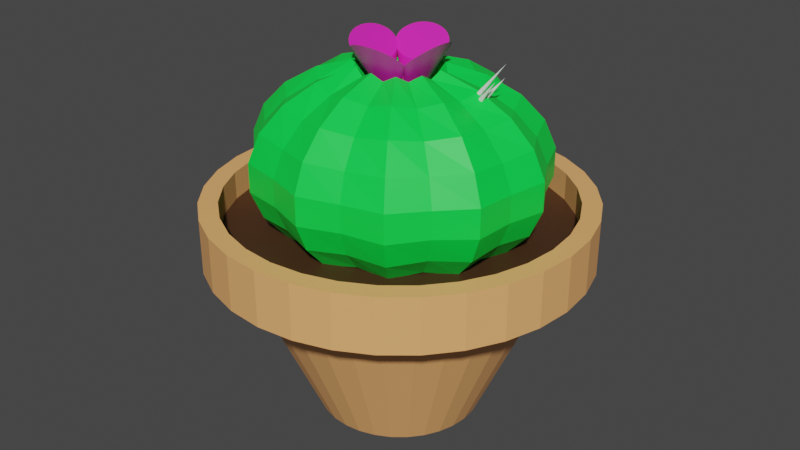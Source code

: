 # Source: cactus.blend  (saved by Blender 4.2.66; exported with 4.5.12 LTS)
import bpy
from mathutils import Matrix  # noqa: F401  (used for matrix-valued properties, if any)

bpy.ops.wm.read_factory_settings(use_empty=True)
scene = bpy.context.scene
scene.name = 'Scene'

# ---- collections
col_collection = bpy.data.collections.new('Collection'); scene.collection.children.link(col_collection)
col_pique = bpy.data.collections.new('pique'); scene.collection.children.link(col_pique)

# ---- materials (node trees are filled in below, after node groups)
mat_pot = bpy.data.materials.new('pot')
mat_pot.use_transparent_shadow = False
mat_mat_riau = bpy.data.materials.new('Matériau')
mat_mat_riau.use_transparent_shadow = False
mat_material = bpy.data.materials.new('Material')
mat_material_001 = bpy.data.materials.new('Material.001')
mat_material_002 = bpy.data.materials.new('Material.002')

# ---- material node trees
mat_pot.use_nodes = True; mat_pot.node_tree.nodes.clear()
_N = mat_pot.node_tree.nodes; _L = mat_pot.node_tree.links
n0 = _N.new('ShaderNodeBsdfPrincipled'); n0.name = 'Principled BSDF'; n0.location = (10, 300)
n0.distribution = 'GGX'
n0.subsurface_method = 'RANDOM_WALK_SKIN'
n0.inputs[0].default_value = (0.9404, 0.4447, 0.1618, 1.0)
n0.inputs[3].default_value = 1.45
n0.inputs[27].default_value = (0.0, 0.0, 0.0, 1.0)
n0.inputs[28].default_value = 1.0
n1 = _N.new('ShaderNodeOutputMaterial'); n1.name = 'Material Output'; n1.location = (300, 300)
_L.new(n0.outputs[0], n1.inputs[0])
n1.is_active_output = True
mat_mat_riau.use_nodes = True; mat_mat_riau.node_tree.nodes.clear()
_N = mat_mat_riau.node_tree.nodes; _L = mat_mat_riau.node_tree.links
n0 = _N.new('ShaderNodeBsdfPrincipled'); n0.name = 'Principled BSDF'; n0.location = (10, 300)
n0.distribution = 'GGX'
n0.subsurface_method = 'RANDOM_WALK_SKIN'
n0.inputs[0].default_value = (0.06072, 0.02513, 0.0101, 1.0)
n0.inputs[3].default_value = 1.45
n0.inputs[27].default_value = (0.0, 0.0, 0.0, 1.0)
n0.inputs[28].default_value = 1.0
n1 = _N.new('ShaderNodeOutputMaterial'); n1.name = 'Material Output'; n1.location = (300, 300)
_L.new(n0.outputs[0], n1.inputs[0])
n1.is_active_output = True
mat_material.use_nodes = True; mat_material.node_tree.nodes.clear()
_N = mat_material.node_tree.nodes; _L = mat_material.node_tree.links
n0 = _N.new('ShaderNodeBsdfPrincipled'); n0.name = 'Principled BSDF'; n0.location = (10, 300)
n0.inputs[0].default_value = (0.0, 0.8004, 0.06386, 1.0)
n1 = _N.new('ShaderNodeOutputMaterial'); n1.name = 'Material Output'; n1.location = (300, 300)
_L.new(n0.outputs[0], n1.inputs[0])
n1.is_active_output = True
mat_material_001.use_nodes = True; mat_material_001.node_tree.nodes.clear()
_N = mat_material_001.node_tree.nodes; _L = mat_material_001.node_tree.links
n0 = _N.new('ShaderNodeBsdfPrincipled'); n0.name = 'Principled BSDF'; n0.location = (10, 300)
n0.inputs[0].default_value = (0.7991, 0.01938, 0.491, 1.0)
n1 = _N.new('ShaderNodeOutputMaterial'); n1.name = 'Material Output'; n1.location = (300, 300)
_L.new(n0.outputs[0], n1.inputs[0])
n1.is_active_output = True
mat_material_002.use_nodes = True; mat_material_002.node_tree.nodes.clear()
_N = mat_material_002.node_tree.nodes; _L = mat_material_002.node_tree.links
n0 = _N.new('ShaderNodeBsdfPrincipled'); n0.name = 'Principled BSDF'; n0.location = (10, 300)
n0.inputs[0].default_value = (0.7991, 0.01938, 0.491, 1.0)
n1 = _N.new('ShaderNodeOutputMaterial'); n1.name = 'Material Output'; n1.location = (300, 300)
_L.new(n0.outputs[0], n1.inputs[0])
n1.is_active_output = True

# ---- world
world_world = bpy.data.worlds.new('World'); scene.world = world_world
world_world.use_nodes = True; world_world.node_tree.nodes.clear()
_N = world_world.node_tree.nodes; _L = world_world.node_tree.links
n0 = _N.new('ShaderNodeOutputWorld'); n0.name = 'World Output'; n0.location = (300, 300)
n1 = _N.new('ShaderNodeBackground'); n1.name = 'Background'; n1.location = (10, 300)
n1.inputs[0].default_value = (0.05088, 0.05088, 0.05088, 1.0)
_L.new(n1.outputs[0], n0.inputs[0])
n0.is_active_output = True
world_world.color = (0.05088, 0.05088, 0.05088)
world_world.use_sun_shadow = False
world_world.sun_shadow_jitter_overblur = 0.0

# ---- meshes
me_cylindre = bpy.data.meshes.new('Cylindre')
me_cylindre.from_pydata([(0.0, 1.0, -1.0), (-1.245e-08, 1.891, 1.0), (0.1951, 0.9808, -1.0), (0.3689, 1.855, 1.0), (0.3827, 0.9239, -1.0), (0.7236, 1.747, 1.0), (0.5556, 0.8315, -1.0), (1.051, 1.572, 1.0), (0.7071, 0.7071, -1.0), (1.337, 1.337, 1.0), (0.8315, 0.5556, -1.0), (1.572, 1.051, 1.0), (0.9239, 0.3827, -1.0), (1.747, 0.7236, 1.0), (0.9808, 0.1951, -1.0), (1.855, 0.3689, 1.0), (1.0, -4.371e-08, -1.0), (1.891, -6.606e-08, 1.0), (0.9808, -0.1951, -1.0), (1.855, -0.3689, 1.0), (0.9239, -0.3827, -1.0), (1.747, -0.7236, 1.0), (0.8315, -0.5556, -1.0), (1.572, -1.051, 1.0), (0.7071, -0.7071, -1.0), (1.337, -1.337, 1.0), (0.5556, -0.8315, -1.0), (1.051, -1.572, 1.0), (0.3827, -0.9239, -1.0), (0.7236, -1.747, 1.0), (0.1951, -0.9808, -1.0), (0.3689, -1.855, 1.0), (-8.742e-08, -1.0, -1.0), (0.4016, -2.019, 1.324), (-1.778e-07, -1.891, 1.0), (-1.276e-08, -2.059, 1.324), (-0.1951, -0.9808, -1.0), (0.7878, -1.902, 1.324), (-0.3689, -1.855, 1.0), (1.144, -1.712, 1.324), (-0.3827, -0.9239, -1.0), (1.456, -1.456, 1.324), (-0.7236, -1.747, 1.0), (1.712, -1.144, 1.324), (-0.5556, -0.8315, -1.0), (1.902, -0.7878, 1.324), (-1.051, -1.572, 1.0), (2.019, -0.4016, 1.324), (-0.7071, -0.7071, -1.0), (2.059, 7.297e-08, 1.324), (-1.337, -1.337, 1.0), (2.019, 0.4016, 1.324), (-0.8315, -0.5556, -1.0), (1.902, 0.7878, 1.324), (-1.572, -1.051, 1.0), (1.712, 1.144, 1.324), (-0.9239, -0.3827, -1.0), (1.456, 1.456, 1.324), (1.144, 1.712, 1.324), (-1.747, -0.7236, 1.0), (-0.9808, -0.1951, -1.0), (0.7878, 1.902, 1.324), (-1.855, -0.3689, 1.0), (0.4016, 2.019, 1.324), (-1.0, 1.192e-08, -1.0), (-1.927e-07, 2.059, 1.324), (-1.891, 3.914e-08, 1.0), (-0.4016, 2.019, 1.324), (-0.9808, 0.1951, -1.0), (-0.7878, 1.902, 1.324), (-1.144, 1.712, 1.324), (-1.855, 0.3689, 1.0), (-1.456, 1.456, 1.324), (-0.9239, 0.3827, -1.0), (-1.712, 1.144, 1.324), (-1.747, 0.7236, 1.0), (-1.902, 0.7878, 1.324), (-0.8315, 0.5556, -1.0), (-2.019, 0.4016, 1.324), (-1.572, 1.051, 1.0), (-2.059, -4.156e-08, 1.324), (-0.7071, 0.7071, -1.0), (-2.019, -0.4016, 1.324), (-1.337, 1.337, 1.0), (-0.5556, 0.8315, -1.0), (-1.902, -0.7878, 1.324), (-1.712, -1.144, 1.324), (-1.051, 1.572, 1.0), (-0.3827, 0.9239, -1.0), (-1.456, -1.456, 1.324), (-0.7236, 1.747, 1.0), (-1.144, -1.712, 1.324), (-0.7878, -1.902, 1.324), (-0.1951, 0.9808, -1.0), (-0.3689, 1.855, 1.0), (-0.4016, -2.019, 1.324), (-1.847e-08, 2.287, 1.0), (0.4462, 2.243, 1.0), (0.8753, 2.113, 1.0), (1.271, 1.902, 1.0), (1.617, 1.617, 1.0), (1.902, 1.271, 1.0), (2.113, 0.8753, 1.0), (2.243, 0.4462, 1.0), (2.287, -8.108e-08, 1.0), (2.243, -0.4462, 1.0), (2.113, -0.8753, 1.0), (1.902, -1.271, 1.0), (1.617, -1.617, 1.0), (1.271, -1.902, 1.0), (0.8754, -2.113, 1.0), (0.4462, -2.243, 1.0), (-2.184e-07, -2.287, 1.0), (-0.4462, -2.243, 1.0), (-0.8753, -2.113, 1.0), (-1.271, -1.902, 1.0), (-1.617, -1.617, 1.0), (-1.902, -1.271, 1.0), (-2.113, -0.8754, 1.0), (-2.243, -0.4462, 1.0), (-2.287, 4.618e-08, 1.0), (-2.243, 0.4462, 1.0), (-2.113, 0.8754, 1.0), (-1.902, 1.271, 1.0), (-1.617, 1.617, 1.0), (-1.271, 1.902, 1.0), (-0.8753, 2.113, 1.0), (-0.4462, 2.243, 1.0), (0.4462, 2.243, 1.665), (-1.418e-08, 2.287, 1.665), (0.8753, 2.113, 1.665), (1.271, 1.902, 1.665), (1.617, 1.617, 1.665), (1.902, 1.271, 1.665), (2.113, 0.8753, 1.665), (2.243, 0.4462, 1.665), (2.287, -8.108e-08, 1.665), (2.243, -0.4462, 1.665), (2.113, -0.8753, 1.665), (1.902, -1.271, 1.665), (1.617, -1.617, 1.665), (1.271, -1.902, 1.665), (0.8754, -2.113, 1.665), (0.4462, -2.243, 1.665), (-2.142e-07, -2.287, 1.665), (-0.4462, -2.243, 1.665), (-0.8753, -2.113, 1.665), (-1.271, -1.902, 1.665), (-1.617, -1.617, 1.665), (-1.902, -1.271, 1.665), (-2.113, -0.8754, 1.665), (-2.243, -0.4462, 1.665), (-2.287, 4.618e-08, 1.665), (-2.243, 0.4462, 1.665), (-2.113, 0.8754, 1.665), (-1.902, 1.271, 1.665), (-1.617, 1.617, 1.665), (-1.271, 1.902, 1.665), (-0.8753, 2.113, 1.665), (-0.4462, 2.243, 1.665), (-1.712, 1.144, 1.665), (-1.144, 1.712, 1.665), (-1.456, 1.456, 1.665), (-0.4016, 2.019, 1.665), (0.4016, 2.019, 1.665), (-1.947e-07, 2.059, 1.665), (-0.7878, 1.902, 1.665), (-2.059, -4.156e-08, 1.665), (-2.019, -0.4016, 1.665), (-2.019, 0.4016, 1.665), (-1.712, -1.144, 1.665), (-1.144, -1.712, 1.665), (-1.456, -1.456, 1.665), (-1.902, -0.7878, 1.665), (-0.4016, -2.019, 1.665), (0.4016, -2.019, 1.665), (-1.474e-08, -2.059, 1.665), (1.144, -1.712, 1.665), (1.712, -1.144, 1.665), (1.456, -1.456, 1.665), (0.7878, -1.902, 1.665), (1.144, 1.712, 1.665), (1.712, 1.144, 1.665), (1.456, 1.456, 1.665), (2.059, 7.297e-08, 1.665), (2.019, -0.4016, 1.665), (2.019, 0.4016, 1.665), (1.902, 0.7878, 1.665), (-1.902, 0.7878, 1.665), (-0.7878, -1.902, 1.665), (0.7878, 1.902, 1.665), (1.902, -0.7878, 1.665), (0.0, 0.0, -1.0), (0.7236, -0.5257, -0.4472), (-0.2764, -0.8506, -0.4472), (-0.8944, 0.0, -0.4472), (-0.2764, 0.8506, -0.4472), (0.7236, 0.5257, -0.4472), (0.2764, -0.8506, 0.4472), (-0.7236, -0.5257, 0.4472), (-0.7236, 0.5257, 0.4472), (0.2764, 0.8506, 0.4472), (0.8944, 0.0, 0.4472), (0.0, 0.0, 1.0), (-0.1625, -0.5, -0.8507), (0.4253, -0.309, -0.8507), (0.2629, -0.809, -0.5257), (0.8506, 0.0, -0.5257), (0.4253, 0.309, -0.8507), (-0.5257, 0.0, -0.8507), (-0.6882, -0.5, -0.5257), (-0.1625, 0.5, -0.8507), (-0.6882, 0.5, -0.5257), (0.2629, 0.809, -0.5257), (0.9511, -0.309, 0.0), (0.9511, 0.309, 0.0), (0.0, -1.0, 0.0), (0.5878, -0.809, 0.0), (-0.9511, -0.309, 0.0), (-0.5878, -0.809, 0.0), (-0.5878, 0.809, 0.0), (-0.9511, 0.309, 0.0), (0.5878, 0.809, 0.0), (0.0, 1.0, 0.0), (0.6882, -0.5, 0.5257), (-0.2629, -0.809, 0.5257), (-0.8506, 0.0, 0.5257), (-0.2629, 0.809, 0.5257), (0.6882, 0.5, 0.5257), (0.1625, -0.5, 0.8507), (0.5257, 0.0, 0.8507), (-0.4253, -0.309, 0.8507), (-0.4253, 0.309, 0.8507), (0.1625, 0.5, 0.8507), (0.0, 0.0, -1.0), (0.7236, -0.5257, -0.4472), (-0.2764, -0.8506, -0.4472), (-0.8944, 0.0, -0.4472), (-0.2764, 0.8506, -0.4472), (0.7236, 0.5257, -0.4472), (0.2764, -0.8506, 0.4472), (-0.7236, -0.5257, 0.4472), (-0.7236, 0.5257, 0.4472), (0.2764, 0.8506, 0.4472), (0.8944, 0.0, 0.4472), (0.0, 0.0, 1.0), (-0.1625, -0.5, -0.8507), (0.4253, -0.309, -0.8507), (0.2629, -0.809, -0.5257), (0.8506, 0.0, -0.5257), (0.4253, 0.309, -0.8507), (-0.5257, 0.0, -0.8507), (-0.6882, -0.5, -0.5257), (-0.1625, 0.5, -0.8507), (-0.6882, 0.5, -0.5257), (0.2629, 0.809, -0.5257), (0.9511, -0.309, 0.0), (0.9511, 0.309, 0.0), (0.0, -1.0, 0.0), (0.5878, -0.809, 0.0), (-0.9511, -0.309, 0.0), (-0.5878, -0.809, 0.0), (-0.5878, 0.809, 0.0), (-0.9511, 0.309, 0.0), (0.5878, 0.809, 0.0), (0.0, 1.0, 0.0), (0.6882, -0.5, 0.5257), (-0.2629, -0.809, 0.5257), (-0.8506, 0.0, 0.5257), (-0.2629, 0.809, 0.5257), (0.6882, 0.5, 0.5257), (0.1625, -0.5, 0.8507), (0.5257, 0.0, 0.8507), (-0.4253, -0.309, 0.8507), (-0.4253, 0.309, 0.8507), (0.1625, 0.5, 0.8507)], [], [(0, 1, 3, 2), (2, 3, 5, 4), (4, 5, 7, 6), (6, 7, 9, 8), (8, 9, 11, 10), (10, 11, 13, 12), (12, 13, 15, 14), (14, 15, 17, 16), (16, 17, 19, 18), (18, 19, 21, 20), (20, 21, 23, 22), (22, 23, 25, 24), (24, 25, 27, 26), (26, 27, 29, 28), (28, 29, 31, 30), (30, 31, 34, 32), (32, 34, 38, 36), (36, 38, 42, 40), (40, 42, 46, 44), (44, 46, 50, 48), (48, 50, 54, 52), (52, 54, 59, 56), (56, 59, 62, 60), (60, 62, 66, 64), (64, 66, 71, 68), (68, 71, 75, 73), (73, 75, 79, 77), (77, 79, 83, 81), (81, 83, 87, 84), (84, 87, 90, 88), (88, 90, 94, 93), (93, 94, 1, 0), (93, 0, 2, 4, 6, 8, 10, 12, 14, 16, 18, 20, 22, 24, 26, 28, 30, 32, 36, 40, 44, 48, 52, 56, 60, 64, 68, 73, 77, 81, 84, 88), (109, 108, 140, 141), (154, 153, 152, 151, 150, 149, 148, 147, 146, 145, 144, 143, 142, 141, 140, 139, 138, 191, 178, 179, 177, 180, 175, 176, 174, 189, 171, 172, 170, 173, 168, 167, 169, 188), (191, 138, 137, 136, 135, 134, 133, 132, 131, 130, 128, 129, 159, 158, 157, 156, 155, 154, 188, 160, 162, 161, 166, 163, 165, 164, 190, 181, 183, 182, 187, 186, 184, 185), (118, 117, 149, 150), (127, 126, 158, 159), (105, 104, 136, 137), (114, 113, 145, 146), (123, 122, 154, 155), (101, 100, 132, 133), (110, 109, 141, 142), (119, 118, 150, 151), (97, 96, 129, 128), (96, 127, 159, 129), (106, 105, 137, 138), (115, 114, 146, 147), (124, 123, 155, 156), (102, 101, 133, 134), (111, 110, 142, 143), (120, 119, 151, 152), (98, 97, 128, 130), (107, 106, 138, 139), (116, 115, 147, 148), (125, 124, 156, 157), (103, 102, 134, 135), (112, 111, 143, 144), (121, 120, 152, 153), (99, 98, 130, 131), (108, 107, 139, 140), (117, 116, 148, 149), (126, 125, 157, 158), (104, 103, 135, 136), (113, 112, 144, 145), (122, 121, 153, 154), (100, 99, 131, 132), (83, 79, 75, 71, 66, 62, 59, 54, 50, 46, 42, 38, 34, 31, 29, 27, 25, 23, 21, 19, 17, 15, 13, 11, 9, 7, 5, 3, 1, 94, 90, 87), (126, 127, 96, 97, 98, 99, 100, 101, 102, 103, 104, 105, 106, 107, 108, 109, 110, 111, 112, 113, 114, 115, 116, 117, 118, 119, 120, 121, 122, 123, 124, 125), (181, 58, 57, 183), (35, 33, 37, 39, 41, 43, 45, 47, 49, 51, 53, 55, 57, 58, 61, 63, 65, 67, 69, 70, 72, 74, 76, 78, 80, 82, 85, 86, 89, 91, 92, 95), (188, 76, 74, 160), (95, 92, 189, 174), (51, 49, 184, 186), (166, 69, 67, 163), (170, 86, 85, 173), (43, 41, 179, 178), (190, 61, 58, 181), (169, 78, 76, 188), (33, 35, 176, 175), (35, 95, 174, 176), (53, 51, 186, 187), (161, 70, 69, 166), (172, 89, 86, 170), (45, 43, 178, 191), (164, 63, 61, 190), (167, 80, 78, 169), (37, 33, 175, 180), (55, 53, 187, 182), (162, 72, 70, 161), (91, 89, 172, 171), (47, 45, 191, 185), (65, 63, 164, 165), (168, 82, 80, 167), (39, 37, 180, 177), (57, 55, 182, 183), (160, 74, 72, 162), (92, 91, 171, 189), (49, 47, 185, 184), (163, 67, 65, 165), (173, 85, 82, 168), (41, 39, 177, 179), (192, 205, 204), (193, 205, 207), (192, 204, 209), (192, 209, 211), (192, 211, 208), (193, 207, 214), (194, 206, 216), (195, 210, 218), (196, 212, 220), (197, 213, 222), (193, 214, 217), (194, 216, 219), (195, 218, 221), (196, 220, 223), (197, 222, 215), (198, 224, 229), (199, 225, 231), (200, 226, 232), (201, 227, 233), (202, 228, 230), (230, 233, 203), (230, 228, 233), (228, 201, 233), (233, 232, 203), (233, 227, 232), (227, 200, 232), (232, 231, 203), (232, 226, 231), (226, 199, 231), (231, 229, 203), (231, 225, 229), (225, 198, 229), (229, 230, 203), (229, 224, 230), (224, 202, 230), (215, 228, 202), (215, 222, 228), (222, 201, 228), (223, 227, 201), (223, 220, 227), (220, 200, 227), (221, 226, 200), (221, 218, 226), (218, 199, 226), (219, 225, 199), (219, 216, 225), (216, 198, 225), (217, 224, 198), (217, 214, 224), (214, 202, 224), (222, 223, 201), (222, 213, 223), (213, 196, 223), (220, 221, 200), (220, 212, 221), (212, 195, 221), (218, 219, 199), (218, 210, 219), (210, 194, 219), (216, 217, 198), (216, 206, 217), (206, 193, 217), (214, 215, 202), (214, 207, 215), (207, 197, 215), (208, 213, 197), (208, 211, 213), (211, 196, 213), (211, 212, 196), (211, 209, 212), (209, 195, 212), (209, 210, 195), (209, 204, 210), (204, 194, 210), (207, 208, 197), (207, 205, 208), (205, 192, 208), (204, 206, 194), (204, 205, 206), (205, 193, 206), (234, 247, 246), (235, 247, 249), (234, 246, 251), (234, 251, 253), (234, 253, 250), (235, 249, 256), (236, 248, 258), (237, 252, 260), (238, 254, 262), (239, 255, 264), (235, 256, 259), (236, 258, 261), (237, 260, 263), (238, 262, 265), (239, 264, 257), (240, 266, 271), (241, 267, 273), (242, 268, 274), (243, 269, 275), (244, 270, 272), (272, 275, 245), (272, 270, 275), (270, 243, 275), (275, 274, 245), (275, 269, 274), (269, 242, 274), (274, 273, 245), (274, 268, 273), (268, 241, 273), (273, 271, 245), (273, 267, 271), (267, 240, 271), (271, 272, 245), (271, 266, 272), (266, 244, 272), (257, 270, 244), (257, 264, 270), (264, 243, 270), (265, 269, 243), (265, 262, 269), (262, 242, 269), (263, 268, 242), (263, 260, 268), (260, 241, 268), (261, 267, 241), (261, 258, 267), (258, 240, 267), (259, 266, 240), (259, 256, 266), (256, 244, 266), (264, 265, 243), (264, 255, 265), (255, 238, 265), (262, 263, 242), (262, 254, 263), (254, 237, 263), (260, 261, 241), (260, 252, 261), (252, 236, 261), (258, 259, 240), (258, 248, 259), (248, 235, 259), (256, 257, 244), (256, 249, 257), (249, 239, 257), (250, 255, 239), (250, 253, 255), (253, 238, 255), (253, 254, 238), (253, 251, 254), (251, 237, 254), (251, 252, 237), (251, 246, 252), (246, 236, 252), (249, 250, 239), (249, 247, 250), (247, 234, 250), (246, 248, 236), (246, 247, 248), (247, 235, 248)])
me_cylindre.polygons.foreach_set('material_index', [0, 0, 0, 0, 0, 0, 0, 0, 0, 0, 0, 0, 0, 0, 0, 0, 0, 0, 0, 0, 0, 0, 0, 0, 0, 0, 0, 0, 0, 0, 0, 0, 0, 0, 0, 0, 0, 0, 0, 0, 0, 0, 0, 0, 0, 0, 0, 0, 0, 0, 0, 0, 0, 0, 0, 0, 0, 0, 0, 0, 0, 0, 0, 0, 0, 0, 0, 0, 0, 0, 1, 0, 0, 0, 0, 0, 0, 0, 0, 0, 0, 0, 0, 0, 0, 0, 0, 0, 0, 0, 0, 0, 0, 0, 0, 0, 0, 0, 0, 0, 0, 0, 0, 0, 0, 0, 0, 0, 0, 0, 0, 0, 0, 0, 0, 0, 0, 0, 0, 0, 0, 0, 0, 0, 0, 0, 0, 0, 0, 0, 0, 0, 0, 0, 0, 0, 0, 0, 0, 0, 0, 0, 0, 0, 0, 0, 0, 0, 0, 0, 0, 0, 0, 0, 0, 0, 0, 0, 0, 0, 0, 0, 0, 0, 0, 0, 0, 0, 0, 0, 0, 0, 0, 0, 0, 0, 0, 0, 0, 0, 0, 0, 0, 0, 0, 0, 0, 0, 0, 0, 0, 0, 0, 0, 0, 0, 0, 0, 0, 0, 0, 0, 0, 0, 0, 0, 0, 0, 0, 0, 0, 0, 0, 0, 0, 0, 0, 0, 0, 0, 0, 0, 0, 0, 0, 0, 0, 0, 0, 0, 0, 0, 0, 0, 0, 0, 0, 0, 0, 0, 0, 0, 0, 0, 0, 0, 0, 0, 0, 0, 0, 0, 0, 0, 0, 0, 0, 0, 0, 0, 0, 0])
_uv = me_cylindre.uv_layers.new(name='CarteUV')
_uv.uv.foreach_set('vector', [1.0, 0.5, 1.0, 1.0, 0.9688, 1.0, 0.9688, 0.5, 0.9688, 0.5, 0.9688, 1.0, 0.9375, 1.0, 0.9375, 0.5, 0.9375, 0.5, 0.9375, 1.0, 0.9062, 1.0, 0.9062, 0.5, 0.9062, 0.5, 0.9062, 1.0, 0.875, 1.0, 0.875, 0.5, 0.875, 0.5, 0.875, 1.0, 0.8438, 1.0, 0.8438, 0.5, 0.8438, 0.5, 0.8438, 1.0, 0.8125, 1.0, 0.8125, 0.5, 0.8125, 0.5, 0.8125, 1.0, 0.7812, 1.0, 0.7812, 0.5, 0.7812, 0.5, 0.7812, 1.0, 0.75, 1.0, 0.75, 0.5, 0.75, 0.5, 0.75, 1.0, 0.7188, 1.0, 0.7188, 0.5, 0.7188, 0.5, 0.7188, 1.0, 0.6875, 1.0, 0.6875, 0.5, 0.6875, 0.5, 0.6875, 1.0, 0.6562, 1.0, 0.6562, 0.5, 0.6562, 0.5, 0.6562, 1.0, 0.625, 1.0, 0.625, 0.5, 0.625, 0.5, 0.625, 1.0, 0.5938, 1.0, 0.5938, 0.5, 0.5938, 0.5, 0.5938, 1.0, 0.5625, 1.0, 0.5625, 0.5, 0.5625, 0.5, 0.5625, 1.0, 0.5312, 1.0, 0.5312, 0.5, 0.5312, 0.5, 0.5312, 1.0, 0.5, 1.0, 0.5, 0.5, 0.5, 0.5, 0.5, 1.0, 0.4688, 1.0, 0.4688, 0.5, 0.4688, 0.5, 0.4688, 1.0, 0.4375, 1.0, 0.4375, 0.5, 0.4375, 0.5, 0.4375, 1.0, 0.4062, 1.0, 0.4062, 0.5, 0.4062, 0.5, 0.4062, 1.0, 0.375, 1.0, 0.375, 0.5, 0.375, 0.5, 0.375, 1.0, 0.3438, 1.0, 0.3438, 0.5, 0.3438, 0.5, 0.3438, 1.0, 0.3125, 1.0, 0.3125, 0.5, 0.3125, 0.5, 0.3125, 1.0, 0.2812, 1.0, 0.2812, 0.5, 0.2812, 0.5, 0.2812, 1.0, 0.25, 1.0, 0.25, 0.5, 0.25, 0.5, 0.25, 1.0, 0.2188, 1.0, 0.2188, 0.5, 0.2188, 0.5, 0.2188, 1.0, 0.1875, 1.0, 0.1875, 0.5, 0.1875, 0.5, 0.1875, 1.0, 0.1562, 1.0, 0.1562, 0.5, 0.1562, 0.5, 0.1562, 1.0, 0.125, 1.0, 0.125, 0.5, 0.125, 0.5, 0.125, 1.0, 0.09375, 1.0, 0.09375, 0.5, 0.09375, 0.5, 0.09375, 1.0, 0.0625, 1.0, 0.0625, 0.5, 0.0625, 0.5, 0.0625, 1.0, 0.03125, 1.0, 0.03125, 0.5, 0.03125, 0.5, 0.03125, 1.0, 0.0, 1.0, 0.0, 0.5, 0.7032, 0.4854, 0.75, 0.49, 0.7968, 0.4854, 0.8418, 0.4717, 0.8833, 0.4496, 0.9197, 0.4197, 0.9496, 0.3833, 0.9717, 0.3418, 0.9854, 0.2968, 0.99, 0.25, 0.9854, 0.2032, 0.9717, 0.1582, 0.9496, 0.1167, 0.9197, 0.08029, 0.8833, 0.05045, 0.8418, 0.02827, 0.7968, 0.01461, 0.75, 0.01, 0.7032, 0.01461, 0.6582, 0.02827, 0.6167, 0.05045, 0.5803, 0.08029, 0.5504, 0.1167, 0.5283, 0.1582, 0.5146, 0.2032, 0.51, 0.25, 0.5146, 0.2968, 0.5283, 0.3418, 0.5504, 0.3833, 0.5803, 0.4197, 0.6167, 0.4496, 0.6582, 0.4717, 0.5938, 1.0, 0.625, 1.0, 0.625, 1.0, 0.5938, 1.0, 0.02827, 0.3418, 0.01461, 0.2968, 0.01, 0.25, 0.01461, 0.2032, 0.02827, 0.1582, 0.05045, 0.1167, 0.08029, 0.08029, 0.1167, 0.05045, 0.1582, 0.02827, 0.2032, 0.01461, 0.25, 0.01, 0.2968, 0.01461, 0.3418, 0.02827, 0.3833, 0.05045, 0.4197, 0.08029, 0.4496, 0.1167, 0.4717, 0.1582, 0.4496, 0.1673, 0.4296, 0.13, 0.4027, 0.09726, 0.37, 0.0704, 0.3327, 0.05044, 0.2921, 0.03815, 0.25, 0.034, 0.2079, 0.03815, 0.1673, 0.05044, 0.13, 0.0704, 0.09726, 0.09726, 0.0704, 0.13, 0.05044, 0.1673, 0.03815, 0.2079, 0.034, 0.25, 0.03815, 0.2921, 0.05044, 0.3327, 0.4496, 0.1673, 0.4717, 0.1582, 0.4854, 0.2032, 0.49, 0.25, 0.4854, 0.2968, 0.4717, 0.3418, 0.4496, 0.3833, 0.4197, 0.4197, 0.3833, 0.4496, 0.3418, 0.4717, 0.2968, 0.4854, 0.25, 0.49, 0.2032, 0.4854, 0.1582, 0.4717, 0.1167, 0.4496, 0.08029, 0.4197, 0.05045, 0.3833, 0.02827, 0.3418, 0.05044, 0.3327, 0.0704, 0.37, 0.09726, 0.4027, 0.13, 0.4296, 0.1673, 0.4496, 0.2079, 0.4618, 0.25, 0.466, 0.2921, 0.4618, 0.3327, 0.4496, 0.37, 0.4296, 0.4027, 0.4027, 0.4296, 0.37, 0.4496, 0.3327, 0.4618, 0.2921, 0.466, 0.25, 0.4618, 0.2079, 0.3125, 1.0, 0.3438, 1.0, 0.3438, 1.0, 0.3125, 1.0, 0.03125, 1.0, 0.0625, 1.0, 0.0625, 1.0, 0.03125, 1.0, 0.7188, 1.0, 0.75, 1.0, 0.75, 1.0, 0.7188, 1.0, 0.4375, 1.0, 0.4688, 1.0, 0.4688, 1.0, 0.4375, 1.0, 0.1562, 1.0, 0.1875, 1.0, 0.1875, 1.0, 0.1562, 1.0, 0.8438, 1.0, 0.875, 1.0, 0.875, 1.0, 0.8438, 1.0, 0.5625, 1.0, 0.5938, 1.0, 0.5938, 1.0, 0.5625, 1.0, 0.2812, 1.0, 0.3125, 1.0, 0.3125, 1.0, 0.2812, 1.0, 0.9688, 1.0, 1.0, 1.0, 1.0, 1.0, 0.9688, 1.0, 0.0, 1.0, 0.03125, 1.0, 0.03125, 1.0, 0.0, 1.0, 0.6875, 1.0, 0.7188, 1.0, 0.7188, 1.0, 0.6875, 1.0, 0.4062, 1.0, 0.4375, 1.0, 0.4375, 1.0, 0.4062, 1.0, 0.125, 1.0, 0.1562, 1.0, 0.1562, 1.0, 0.125, 1.0, 0.8125, 1.0, 0.8438, 1.0, 0.8438, 1.0, 0.8125, 1.0, 0.5312, 1.0, 0.5625, 1.0, 0.5625, 1.0, 0.5312, 1.0, 0.25, 1.0, 0.2812, 1.0, 0.2812, 1.0, 0.25, 1.0, 0.9375, 1.0, 0.9688, 1.0, 0.9688, 1.0, 0.9375, 1.0, 0.6562, 1.0, 0.6875, 1.0, 0.6875, 1.0, 0.6562, 1.0, 0.375, 1.0, 0.4062, 1.0, 0.4062, 1.0, 0.375, 1.0, 0.09375, 1.0, 0.125, 1.0, 0.125, 1.0, 0.09375, 1.0, 0.7812, 1.0, 0.8125, 1.0, 0.8125, 1.0, 0.7812, 1.0, 0.5, 1.0, 0.5312, 1.0, 0.5312, 1.0, 0.5, 1.0, 0.2188, 1.0, 0.25, 1.0, 0.25, 1.0, 0.2188, 1.0, 0.9062, 1.0, 0.9375, 1.0, 0.9375, 1.0, 0.9062, 1.0, 0.625, 1.0, 0.6562, 1.0, 0.6562, 1.0, 0.625, 1.0, 0.3438, 1.0, 0.375, 1.0, 0.375, 1.0, 0.3438, 1.0, 0.0625, 1.0, 0.09375, 1.0, 0.09375, 1.0, 0.0625, 1.0, 0.75, 1.0, 0.7812, 1.0, 0.7812, 1.0, 0.75, 1.0, 0.4688, 1.0, 0.5, 1.0, 0.5, 1.0, 0.4688, 1.0, 0.1875, 1.0, 0.2188, 1.0, 0.2188, 1.0, 0.1875, 1.0, 0.875, 1.0, 0.9062, 1.0, 0.9062, 1.0, 0.875, 1.0, 0.125, 1.0, 0.1562, 1.0, 0.1875, 1.0, 0.2188, 1.0, 0.25, 1.0, 0.2812, 1.0, 0.3125, 1.0, 0.3438, 1.0, 0.375, 1.0, 0.4062, 1.0, 0.4375, 1.0, 0.4688, 1.0, 0.5, 1.0, 0.5312, 1.0, 0.5625, 1.0, 0.5938, 1.0, 0.625, 1.0, 0.6562, 1.0, 0.6875, 1.0, 0.7188, 1.0, 0.75, 1.0, 0.7812, 1.0, 0.8125, 1.0, 0.8438, 1.0, 0.875, 1.0, 0.9062, 1.0, 0.9375, 1.0, 0.9688, 1.0, 0.0, 1.0, 0.03125, 1.0, 0.0625, 1.0, 0.09375, 1.0, 0.0625, 1.0, 0.03125, 1.0, 0.0, 1.0, 0.9688, 1.0, 0.9375, 1.0, 0.9062, 1.0, 0.875, 1.0, 0.8438, 1.0, 0.8125, 1.0, 0.7812, 1.0, 0.75, 1.0, 0.7188, 1.0, 0.6875, 1.0, 0.6562, 1.0, 0.625, 1.0, 0.5938, 1.0, 0.5625, 1.0, 0.5312, 1.0, 0.5, 1.0, 0.4688, 1.0, 0.4375, 1.0, 0.4062, 1.0, 0.375, 1.0, 0.3438, 1.0, 0.3125, 1.0, 0.2812, 1.0, 0.25, 1.0, 0.2188, 1.0, 0.1875, 1.0, 0.1562, 1.0, 0.125, 1.0, 0.09375, 1.0, 0.5938, 1.0, 0.5938, 1.0, 0.625, 1.0, 0.625, 1.0, 0.25, 0.49, 0.2968, 0.4854, 0.3418, 0.4717, 0.3833, 0.4496, 0.4197, 0.4197, 0.4496, 0.3833, 0.4717, 0.3418, 0.4854, 0.2968, 0.49, 0.25, 0.4854, 0.2032, 0.4717, 0.1582, 0.4496, 0.1167, 0.4197, 0.08029, 0.3833, 0.05045, 0.3418, 0.02827, 0.2968, 0.01461, 0.25, 0.01, 0.2032, 0.01461, 0.1582, 0.02827, 0.1167, 0.05045, 0.08029, 0.08029, 0.05045, 0.1167, 0.02827, 0.1582, 0.01461, 0.2032, 0.01, 0.25, 0.01461, 0.2968, 0.02827, 0.3418, 0.05045, 0.3833, 0.08029, 0.4197, 0.1167, 0.4496, 0.1582, 0.4717, 0.2032, 0.4854, 0.3125, 1.0, 0.3125, 1.0, 0.3438, 1.0, 0.3438, 1.0, 0.03125, 1.0, 0.0625, 1.0, 0.0625, 1.0, 0.03125, 1.0, 0.7188, 1.0, 0.75, 1.0, 0.75, 1.0, 0.7188, 1.0, 0.4375, 1.0, 0.4375, 1.0, 0.4688, 1.0, 0.4688, 1.0, 0.1562, 1.0, 0.1562, 1.0, 0.1875, 1.0, 0.1875, 1.0, 0.8438, 1.0, 0.875, 1.0, 0.875, 1.0, 0.8438, 1.0, 0.5625, 1.0, 0.5625, 1.0, 0.5938, 1.0, 0.5938, 1.0, 0.2812, 1.0, 0.2812, 1.0, 0.3125, 1.0, 0.3125, 1.0, 0.9688, 1.0, 1.0, 1.0, 1.0, 1.0, 0.9688, 1.0, 0.0, 1.0, 0.03125, 1.0, 0.03125, 1.0, 0.0, 1.0, 0.6875, 1.0, 0.7188, 1.0, 0.7188, 1.0, 0.6875, 1.0, 0.4062, 1.0, 0.4062, 1.0, 0.4375, 1.0, 0.4375, 1.0, 0.125, 1.0, 0.125, 1.0, 0.1562, 1.0, 0.1562, 1.0, 0.8125, 1.0, 0.8438, 1.0, 0.8438, 1.0, 0.8125, 1.0, 0.5312, 1.0, 0.5312, 1.0, 0.5625, 1.0, 0.5625, 1.0, 0.25, 1.0, 0.25, 1.0, 0.2812, 1.0, 0.2812, 1.0, 0.9375, 1.0, 0.9688, 1.0, 0.9688, 1.0, 0.9375, 1.0, 0.6562, 1.0, 0.6875, 1.0, 0.6875, 1.0, 0.6562, 1.0, 0.375, 1.0, 0.375, 1.0, 0.4062, 1.0, 0.4062, 1.0, 0.09375, 1.0, 0.125, 1.0, 0.125, 1.0, 0.09375, 1.0, 0.7812, 1.0, 0.8125, 1.0, 0.8125, 1.0, 0.7812, 1.0, 0.5, 1.0, 0.5312, 1.0, 0.5312, 1.0, 0.5, 1.0, 0.2188, 1.0, 0.2188, 1.0, 0.25, 1.0, 0.25, 1.0, 0.9062, 1.0, 0.9375, 1.0, 0.9375, 1.0, 0.9062, 1.0, 0.625, 1.0, 0.6562, 1.0, 0.6562, 1.0, 0.625, 1.0, 0.3438, 1.0, 0.3438, 1.0, 0.375, 1.0, 0.375, 1.0, 0.0625, 1.0, 0.09375, 1.0, 0.09375, 1.0, 0.0625, 1.0, 0.75, 1.0, 0.7812, 1.0, 0.7812, 1.0, 0.75, 1.0, 0.4688, 1.0, 0.4688, 1.0, 0.5, 1.0, 0.5, 1.0, 0.1875, 1.0, 0.1875, 1.0, 0.2188, 1.0, 0.2188, 1.0, 0.875, 1.0, 0.9062, 1.0, 0.9062, 1.0, 0.875, 1.0, 0.1818, 0.0, 0.2273, 0.07873, 0.1364, 0.07873, 0.2727, 0.1575, 0.3182, 0.07873, 0.3636, 0.1575, 0.9091, 0.0, 0.9545, 0.07873, 0.8636, 0.07873, 0.7273, 0.0, 0.7727, 0.07873, 0.6818, 0.07873, 0.5455, 0.0, 0.5909, 0.07873, 0.5, 0.07873, 0.2727, 0.1575, 0.3636, 0.1575, 0.3182, 0.2362, 0.09091, 0.1575, 0.1818, 0.1575, 0.1364, 0.2362, 0.8182, 0.1575, 0.9091, 0.1575, 0.8636, 0.2362, 0.6364, 0.1575, 0.7273, 0.1575, 0.6818, 0.2362, 0.4545, 0.1575, 0.5455, 0.1575, 0.5, 0.2362, 0.2727, 0.1575, 0.3182, 0.2362, 0.2273, 0.2362, 0.09091, 0.1575, 0.1364, 0.2362, 0.04546, 0.2362, 0.8182, 0.1575, 0.8636, 0.2362, 0.7727, 0.2362, 0.6364, 0.1575, 0.6818, 0.2362, 0.5909, 0.2362, 0.4545, 0.1575, 0.5, 0.2362, 0.4091, 0.2362, 0.1818, 0.3149, 0.2727, 0.3149, 0.2273, 0.3937, 0.0, 0.3149, 0.09091, 0.3149, 0.04546, 0.3937, 0.7273, 0.3149, 0.8182, 0.3149, 0.7727, 0.3937, 0.5455, 0.3149, 0.6364, 0.3149, 0.5909, 0.3937, 0.3636, 0.3149, 0.4545, 0.3149, 0.4091, 0.3937, 0.4091, 0.3937, 0.5, 0.3937, 0.4545, 0.4724, 0.4091, 0.3937, 0.4545, 0.3149, 0.5, 0.3937, 0.4545, 0.3149, 0.5455, 0.3149, 0.5, 0.3937, 0.5909, 0.3937, 0.6818, 0.3937, 0.6364, 0.4724, 0.5909, 0.3937, 0.6364, 0.3149, 0.6818, 0.3937, 0.6364, 0.3149, 0.7273, 0.3149, 0.6818, 0.3937, 0.7727, 0.3937, 0.8636, 0.3937, 0.8182, 0.4724, 0.7727, 0.3937, 0.8182, 0.3149, 0.8636, 0.3937, 0.8182, 0.3149, 0.9091, 0.3149, 0.8636, 0.3937, 0.04546, 0.3937, 0.1364, 0.3937, 0.09091, 0.4724, 0.04546, 0.3937, 0.09091, 0.3149, 0.1364, 0.3937, 0.09091, 0.3149, 0.1818, 0.3149, 0.1364, 0.3937, 0.2273, 0.3937, 0.3182, 0.3937, 0.2727, 0.4724, 0.2273, 0.3937, 0.2727, 0.3149, 0.3182, 0.3937, 0.2727, 0.3149, 0.3636, 0.3149, 0.3182, 0.3937, 0.4091, 0.2362, 0.4545, 0.3149, 0.3636, 0.3149, 0.4091, 0.2362, 0.5, 0.2362, 0.4545, 0.3149, 0.5, 0.2362, 0.5455, 0.3149, 0.4545, 0.3149, 0.5909, 0.2362, 0.6364, 0.3149, 0.5455, 0.3149, 0.5909, 0.2362, 0.6818, 0.2362, 0.6364, 0.3149, 0.6818, 0.2362, 0.7273, 0.3149, 0.6364, 0.3149, 0.7727, 0.2362, 0.8182, 0.3149, 0.7273, 0.3149, 0.7727, 0.2362, 0.8636, 0.2362, 0.8182, 0.3149, 0.8636, 0.2362, 0.9091, 0.3149, 0.8182, 0.3149, 0.04546, 0.2362, 0.09091, 0.3149, 0.0, 0.3149, 0.04546, 0.2362, 0.1364, 0.2362, 0.09091, 0.3149, 0.1364, 0.2362, 0.1818, 0.3149, 0.09091, 0.3149, 0.2273, 0.2362, 0.2727, 0.3149, 0.1818, 0.3149, 0.2273, 0.2362, 0.3182, 0.2362, 0.2727, 0.3149, 0.3182, 0.2362, 0.3636, 0.3149, 0.2727, 0.3149, 0.5, 0.2362, 0.5909, 0.2362, 0.5455, 0.3149, 0.5, 0.2362, 0.5455, 0.1575, 0.5909, 0.2362, 0.5455, 0.1575, 0.6364, 0.1575, 0.5909, 0.2362, 0.6818, 0.2362, 0.7727, 0.2362, 0.7273, 0.3149, 0.6818, 0.2362, 0.7273, 0.1575, 0.7727, 0.2362, 0.7273, 0.1575, 0.8182, 0.1575, 0.7727, 0.2362, 0.8636, 0.2362, 0.9545, 0.2362, 0.9091, 0.3149, 0.8636, 0.2362, 0.9091, 0.1575, 0.9545, 0.2362, 0.9091, 0.1575, 1.0, 0.1575, 0.9545, 0.2362, 0.1364, 0.2362, 0.2273, 0.2362, 0.1818, 0.3149, 0.1364, 0.2362, 0.1818, 0.1575, 0.2273, 0.2362, 0.1818, 0.1575, 0.2727, 0.1575, 0.2273, 0.2362, 0.3182, 0.2362, 0.4091, 0.2362, 0.3636, 0.3149, 0.3182, 0.2362, 0.3636, 0.1575, 0.4091, 0.2362, 0.3636, 0.1575, 0.4545, 0.1575, 0.4091, 0.2362, 0.5, 0.07873, 0.5455, 0.1575, 0.4545, 0.1575, 0.5, 0.07873, 0.5909, 0.07873, 0.5455, 0.1575, 0.5909, 0.07873, 0.6364, 0.1575, 0.5455, 0.1575, 0.6818, 0.07873, 0.7273, 0.1575, 0.6364, 0.1575, 0.6818, 0.07873, 0.7727, 0.07873, 0.7273, 0.1575, 0.7727, 0.07873, 0.8182, 0.1575, 0.7273, 0.1575, 0.8636, 0.07873, 0.9091, 0.1575, 0.8182, 0.1575, 0.8636, 0.07873, 0.9545, 0.07873, 0.9091, 0.1575, 0.9545, 0.07873, 1.0, 0.1575, 0.9091, 0.1575, 0.3636, 0.1575, 0.4091, 0.07873, 0.4545, 0.1575, 0.3636, 0.1575, 0.3182, 0.07873, 0.4091, 0.07873, 0.3182, 0.07873, 0.3636, 0.0, 0.4091, 0.07873, 0.1364, 0.07873, 0.1818, 0.1575, 0.09091, 0.1575, 0.1364, 0.07873, 0.2273, 0.07873, 0.1818, 0.1575, 0.2273, 0.07873, 0.2727, 0.1575, 0.1818, 0.1575, 0.1818, 0.0, 0.2273, 0.07873, 0.1364, 0.07873, 0.2727, 0.1575, 0.3182, 0.07873, 0.3636, 0.1575, 0.9091, 0.0, 0.9545, 0.07873, 0.8636, 0.07873, 0.7273, 0.0, 0.7727, 0.07873, 0.6818, 0.07873, 0.5455, 0.0, 0.5909, 0.07873, 0.5, 0.07873, 0.2727, 0.1575, 0.3636, 0.1575, 0.3182, 0.2362, 0.09091, 0.1575, 0.1818, 0.1575, 0.1364, 0.2362, 0.8182, 0.1575, 0.9091, 0.1575, 0.8636, 0.2362, 0.6364, 0.1575, 0.7273, 0.1575, 0.6818, 0.2362, 0.4545, 0.1575, 0.5455, 0.1575, 0.5, 0.2362, 0.2727, 0.1575, 0.3182, 0.2362, 0.2273, 0.2362, 0.09091, 0.1575, 0.1364, 0.2362, 0.04546, 0.2362, 0.8182, 0.1575, 0.8636, 0.2362, 0.7727, 0.2362, 0.6364, 0.1575, 0.6818, 0.2362, 0.5909, 0.2362, 0.4545, 0.1575, 0.5, 0.2362, 0.4091, 0.2362, 0.1818, 0.3149, 0.2727, 0.3149, 0.2273, 0.3937, 0.0, 0.3149, 0.09091, 0.3149, 0.04546, 0.3937, 0.7273, 0.3149, 0.8182, 0.3149, 0.7727, 0.3937, 0.5455, 0.3149, 0.6364, 0.3149, 0.5909, 0.3937, 0.3636, 0.3149, 0.4545, 0.3149, 0.4091, 0.3937, 0.4091, 0.3937, 0.5, 0.3937, 0.4545, 0.4724, 0.4091, 0.3937, 0.4545, 0.3149, 0.5, 0.3937, 0.4545, 0.3149, 0.5455, 0.3149, 0.5, 0.3937, 0.5909, 0.3937, 0.6818, 0.3937, 0.6364, 0.4724, 0.5909, 0.3937, 0.6364, 0.3149, 0.6818, 0.3937, 0.6364, 0.3149, 0.7273, 0.3149, 0.6818, 0.3937, 0.7727, 0.3937, 0.8636, 0.3937, 0.8182, 0.4724, 0.7727, 0.3937, 0.8182, 0.3149, 0.8636, 0.3937, 0.8182, 0.3149, 0.9091, 0.3149, 0.8636, 0.3937, 0.04546, 0.3937, 0.1364, 0.3937, 0.09091, 0.4724, 0.04546, 0.3937, 0.09091, 0.3149, 0.1364, 0.3937, 0.09091, 0.3149, 0.1818, 0.3149, 0.1364, 0.3937, 0.2273, 0.3937, 0.3182, 0.3937, 0.2727, 0.4724, 0.2273, 0.3937, 0.2727, 0.3149, 0.3182, 0.3937, 0.2727, 0.3149, 0.3636, 0.3149, 0.3182, 0.3937, 0.4091, 0.2362, 0.4545, 0.3149, 0.3636, 0.3149, 0.4091, 0.2362, 0.5, 0.2362, 0.4545, 0.3149, 0.5, 0.2362, 0.5455, 0.3149, 0.4545, 0.3149, 0.5909, 0.2362, 0.6364, 0.3149, 0.5455, 0.3149, 0.5909, 0.2362, 0.6818, 0.2362, 0.6364, 0.3149, 0.6818, 0.2362, 0.7273, 0.3149, 0.6364, 0.3149, 0.7727, 0.2362, 0.8182, 0.3149, 0.7273, 0.3149, 0.7727, 0.2362, 0.8636, 0.2362, 0.8182, 0.3149, 0.8636, 0.2362, 0.9091, 0.3149, 0.8182, 0.3149, 0.04546, 0.2362, 0.09091, 0.3149, 0.0, 0.3149, 0.04546, 0.2362, 0.1364, 0.2362, 0.09091, 0.3149, 0.1364, 0.2362, 0.1818, 0.3149, 0.09091, 0.3149, 0.2273, 0.2362, 0.2727, 0.3149, 0.1818, 0.3149, 0.2273, 0.2362, 0.3182, 0.2362, 0.2727, 0.3149, 0.3182, 0.2362, 0.3636, 0.3149, 0.2727, 0.3149, 0.5, 0.2362, 0.5909, 0.2362, 0.5455, 0.3149, 0.5, 0.2362, 0.5455, 0.1575, 0.5909, 0.2362, 0.5455, 0.1575, 0.6364, 0.1575, 0.5909, 0.2362, 0.6818, 0.2362, 0.7727, 0.2362, 0.7273, 0.3149, 0.6818, 0.2362, 0.7273, 0.1575, 0.7727, 0.2362, 0.7273, 0.1575, 0.8182, 0.1575, 0.7727, 0.2362, 0.8636, 0.2362, 0.9545, 0.2362, 0.9091, 0.3149, 0.8636, 0.2362, 0.9091, 0.1575, 0.9545, 0.2362, 0.9091, 0.1575, 1.0, 0.1575, 0.9545, 0.2362, 0.1364, 0.2362, 0.2273, 0.2362, 0.1818, 0.3149, 0.1364, 0.2362, 0.1818, 0.1575, 0.2273, 0.2362, 0.1818, 0.1575, 0.2727, 0.1575, 0.2273, 0.2362, 0.3182, 0.2362, 0.4091, 0.2362, 0.3636, 0.3149, 0.3182, 0.2362, 0.3636, 0.1575, 0.4091, 0.2362, 0.3636, 0.1575, 0.4545, 0.1575, 0.4091, 0.2362, 0.5, 0.07873, 0.5455, 0.1575, 0.4545, 0.1575, 0.5, 0.07873, 0.5909, 0.07873, 0.5455, 0.1575, 0.5909, 0.07873, 0.6364, 0.1575, 0.5455, 0.1575, 0.6818, 0.07873, 0.7273, 0.1575, 0.6364, 0.1575, 0.6818, 0.07873, 0.7727, 0.07873, 0.7273, 0.1575, 0.7727, 0.07873, 0.8182, 0.1575, 0.7273, 0.1575, 0.8636, 0.07873, 0.9091, 0.1575, 0.8182, 0.1575, 0.8636, 0.07873, 0.9545, 0.07873, 0.9091, 0.1575, 0.9545, 0.07873, 1.0, 0.1575, 0.9091, 0.1575, 0.3636, 0.1575, 0.4091, 0.07873, 0.4545, 0.1575, 0.3636, 0.1575, 0.3182, 0.07873, 0.4091, 0.07873, 0.3182, 0.07873, 0.3636, 0.0, 0.4091, 0.07873, 0.1364, 0.07873, 0.1818, 0.1575, 0.09091, 0.1575, 0.1364, 0.07873, 0.2273, 0.07873, 0.1818, 0.1575, 0.2273, 0.07873, 0.2727, 0.1575, 0.1818, 0.1575])
me_cylindre.materials.append(mat_pot)
me_cylindre.materials.append(mat_mat_riau)
me_cylindre.update()
me_sphere_001 = bpy.data.meshes.new('Sphere.001')
me_sphere_001.from_pydata([(-2.176e-08, 0.9304, 0.1339), (-2.191e-08, 0.9304, -0.1339), (0.07937, 0.2703, 0.9595), (0.1523, 0.5187, 0.8413), (0.2129, 0.7251, 0.6549), (0.2563, 0.8728, 0.4154), (0.2789, 0.9497, 0.1423), (0.2789, 0.9497, -0.1423), (0.2563, 0.8728, -0.4154), (0.2129, 0.7251, -0.6549), (0.1523, 0.5187, -0.8413), (0.07937, 0.2703, -0.9595), (0.1607, 0.25, 0.9015), (0.2745, 0.4271, 0.7911), (0.3839, 0.5974, 0.6159), (0.4622, 0.7192, 0.3908), (0.503, 0.7827, 0.1339), (0.503, 0.7827, -0.1339), (0.4622, 0.7192, -0.3908), (0.3839, 0.5974, -0.6159), (0.2745, 0.4271, -0.7911), (0.1607, 0.25, -0.9015), (0.2129, 0.1845, 0.9595), (0.4086, 0.354, 0.8413), (0.5712, 0.4949, 0.6549), (0.6875, 0.5957, 0.4154), (0.7481, 0.6482, 0.1423), (0.7481, 0.6482, -0.1423), (0.6875, 0.5957, -0.4154), (0.5712, 0.4949, -0.6549), (0.4086, 0.354, -0.8413), (0.2129, 0.1845, -0.9595), (0.2712, 0.1238, 0.9018), (0.4618, 0.2109, 0.7911), (0.6459, 0.295, 0.6159), (0.7777, 0.3551, 0.3908), (0.8463, 0.3865, 0.1339), (0.8463, 0.3865, -0.1339), (0.7777, 0.3551, -0.3908), (0.6459, 0.295, -0.6159), (0.4618, 0.2109, -0.7911), (0.2712, 0.1238, -0.9018), (0.2789, 0.04009, 0.9595), (0.5351, 0.07694, 0.8413), (0.7481, 0.1076, 0.6549), (0.9004, 0.1295, 0.4154), (0.9797, 0.1409, 0.1423), (0.9797, 0.1409, -0.1423), (0.9004, 0.1295, -0.4154), (0.7481, 0.1076, -0.6549), (0.5351, 0.07694, -0.8413), (0.2789, 0.04009, -0.9595), (0.267, -0.03839, 0.9007), (0.5025, -0.07225, 0.7911), (0.7029, -0.1011, 0.6159), (0.8462, -0.1217, 0.3908), (0.9209, -0.1324, 0.1339), (0.9209, -0.1324, -0.1339), (0.8462, -0.1217, -0.3908), (0.7029, -0.1011, -0.6159), (0.5025, -0.07225, -0.7911), (0.267, -0.03839, -0.9007), (0.2563, -0.117, 0.9595), (0.4918, -0.2246, 0.8413), (0.6875, -0.3139, 0.6549), (0.8274, -0.3779, 0.4154), (0.9004, -0.4112, 0.1423), (0.9004, -0.4112, -0.1423), (0.8274, -0.3779, -0.4154), (0.6875, -0.3139, -0.6549), (0.4918, -0.2246, -0.8413), (0.2563, -0.117, -0.9595), (0.1996, -0.173, 0.9021), (0.3837, -0.3324, 0.7911), (0.5366, -0.465, 0.6159), (0.6461, -0.5599, 0.3908), (0.7032, -0.6093, 0.1339), (0.7032, -0.6093, -0.1339), (0.6461, -0.5599, -0.3908), (0.5366, -0.465, -0.6159), (0.3837, -0.3324, -0.7911), (0.1996, -0.173, -0.9021), (0.1523, -0.237, 0.9595), (0.2923, -0.4548, 0.8413), (0.4086, -0.6358, 0.6549), (0.4918, -0.7652, 0.4154), (0.5351, -0.8327, 0.1423), (0.5351, -0.8327, -0.1423), (0.4918, -0.7652, -0.4154), (0.4086, -0.6358, -0.6549), (0.2923, -0.4548, -0.8413), (0.1523, -0.237, -0.9595), (0.07755, -0.2641, 0.8998), (0.143, -0.4871, 0.7911), (0.2001, -0.6813, 0.6159), (0.2409, -0.8203, 0.3908), (0.2621, -0.8927, 0.1339), (0.2621, -0.8927, -0.1339), (0.2409, -0.8203, -0.3908), (0.2001, -0.6813, -0.6159), (0.143, -0.4871, -0.7911), (0.07755, -0.2641, -0.8998), (2.98e-08, -0.2817, 0.9595), (1.49e-08, -0.5406, 0.8413), (-1.49e-08, -0.7557, 0.6549), (1.49e-08, -0.9096, 0.4154), (-8.941e-08, -0.9898, 0.1423), (-8.941e-08, -0.9898, -0.1423), (1.49e-08, -0.9096, -0.4154), (-1.49e-08, -0.7557, -0.6549), (1.49e-08, -0.5406, -0.8413), (2.98e-08, -0.2817, -0.9595), (-0.07896, -0.2689, 0.8995), (-0.143, -0.4871, 0.7911), (-0.2001, -0.6813, 0.6159), (-0.2409, -0.8203, 0.3908), (-0.2621, -0.8927, 0.1339), (-0.2621, -0.8927, -0.1339), (-0.2409, -0.8203, -0.3908), (-0.2001, -0.6813, -0.6159), (-0.143, -0.4871, -0.7911), (-0.07896, -0.2689, -0.8995), (-0.007849, 0.01793, 0.3404), (-0.1523, -0.237, 0.9595), (-0.2923, -0.4548, 0.8413), (-0.4086, -0.6358, 0.6549), (-0.4918, -0.7652, 0.4154), (-0.5351, -0.8327, 0.1423), (-0.5351, -0.8327, -0.1423), (-0.4918, -0.7652, -0.4154), (-0.4086, -0.6358, -0.6549), (-0.2923, -0.4548, -0.8413), (-0.1523, -0.237, -0.9595), (-0.007849, 0.01793, -0.3404), (-0.2151, -0.1865, 0.8996), (-0.3837, -0.3324, 0.7911), (-0.5366, -0.465, 0.6159), (-0.6461, -0.5599, 0.3908), (-0.7032, -0.6093, 0.1339), (-0.7032, -0.6093, -0.1339), (-0.6461, -0.5599, -0.3908), (-0.5366, -0.465, -0.6159), (-0.3837, -0.3324, -0.7911), (-0.2151, -0.1865, -0.8996), (-0.2563, -0.117, 0.9595), (-0.4918, -0.2246, 0.8413), (-0.6875, -0.3139, 0.6549), (-0.8274, -0.3779, 0.4154), (-0.9004, -0.4112, 0.1423), (-0.9004, -0.4112, -0.1423), (-0.8274, -0.3779, -0.4154), (-0.6875, -0.3139, -0.6549), (-0.4918, -0.2246, -0.8413), (-0.2563, -0.117, -0.9595), (-0.2855, -0.04109, 0.8999), (-0.5025, -0.07225, 0.7911), (-0.7029, -0.1011, 0.6159), (-0.8462, -0.1217, 0.3908), (-0.9209, -0.1324, 0.1339), (-0.9209, -0.1324, -0.1339), (-0.8462, -0.1217, -0.3908), (-0.7029, -0.1011, -0.6159), (-0.5025, -0.07225, -0.7911), (-0.2855, -0.04109, -0.8999), (-0.2789, 0.04009, 0.9595), (-0.5351, 0.07694, 0.8413), (-0.7481, 0.1076, 0.6549), (-0.9004, 0.1295, 0.4154), (-0.9797, 0.1409, 0.1423), (-0.9797, 0.1409, -0.1423), (-0.9004, 0.1295, -0.4154), (-0.7481, 0.1076, -0.6549), (-0.5351, 0.07694, -0.8413), (-0.2789, 0.04009, -0.9595), (-0.2652, 0.1211, 0.9003), (-0.4618, 0.2109, 0.7911), (-0.6459, 0.295, 0.6159), (-0.7777, 0.3551, 0.3908), (-0.8463, 0.3865, 0.1339), (-0.8463, 0.3865, -0.1339), (-0.7777, 0.3551, -0.3908), (-0.6459, 0.295, -0.6159), (-0.4618, 0.2109, -0.7911), (-0.2652, 0.1211, -0.9003), (-0.2129, 0.1845, 0.9595), (-0.4086, 0.354, 0.8413), (-0.5712, 0.4949, 0.6549), (-0.6875, 0.5957, 0.4154), (-0.7481, 0.6482, 0.1423), (-0.7481, 0.6482, -0.1423), (-0.6875, 0.5957, -0.4154), (-0.5712, 0.4949, -0.6549), (-0.4086, 0.354, -0.8413), (-0.2129, 0.1845, -0.9595), (-0.159, 0.2474, 0.9008), (-0.2745, 0.4271, 0.7911), (-0.3839, 0.5974, 0.6159), (-0.4622, 0.7192, 0.3908), (-0.503, 0.7827, 0.1339), (-0.503, 0.7827, -0.1339), (-0.4622, 0.7192, -0.3908), (-0.3839, 0.5974, -0.6159), (-0.2745, 0.4271, -0.7911), (-0.159, 0.2474, -0.9008), (-0.07937, 0.2703, 0.9595), (-0.1523, 0.5187, 0.8413), (-0.2129, 0.7251, 0.6549), (-0.2563, 0.8728, 0.4154), (-0.2789, 0.9497, 0.1423), (-0.2789, 0.9497, -0.1423), (-0.2563, 0.8728, -0.4154), (-0.2129, 0.7251, -0.6549), (-0.1523, 0.5187, -0.8413), (-0.07937, 0.2703, -0.9595), (4.229e-05, 0.2959, 0.9012), (-2.449e-08, 0.5077, 0.7911), (-2.425e-08, 0.7101, 0.6159), (-8.697e-08, 0.8549, 0.3908), (-8.697e-08, 0.8549, -0.3908), (-2.425e-08, 0.7101, -0.6159), (-2.441e-08, 0.5077, -0.7911), (4.229e-05, 0.2959, -0.9012)], [], [(214, 122, 2), (219, 218, 8, 9), (0, 217, 5, 6), (215, 214, 2, 3), (220, 219, 9, 10), (1, 0, 6, 7), (216, 215, 3, 4), (221, 220, 10, 11), (218, 1, 7, 8), (217, 216, 4, 5), (133, 221, 11), (8, 7, 17, 18), (5, 4, 14, 15), (133, 11, 21), (2, 122, 12), (9, 8, 18, 19), (6, 5, 15, 16), (3, 2, 12, 13), (10, 9, 19, 20), (7, 6, 16, 17), (4, 3, 13, 14), (11, 10, 20, 21), (12, 122, 22), (19, 18, 28, 29), (16, 15, 25, 26), (13, 12, 22, 23), (20, 19, 29, 30), (17, 16, 26, 27), (14, 13, 23, 24), (21, 20, 30, 31), (18, 17, 27, 28), (15, 14, 24, 25), (133, 21, 31), (23, 22, 32, 33), (30, 29, 39, 40), (27, 26, 36, 37), (24, 23, 33, 34), (31, 30, 40, 41), (28, 27, 37, 38), (25, 24, 34, 35), (133, 31, 41), (22, 122, 32), (29, 28, 38, 39), (26, 25, 35, 36), (37, 36, 46, 47), (34, 33, 43, 44), (41, 40, 50, 51), (38, 37, 47, 48), (35, 34, 44, 45), (133, 41, 51), (32, 122, 42), (39, 38, 48, 49), (36, 35, 45, 46), (33, 32, 42, 43), (40, 39, 49, 50), (48, 47, 57, 58), (45, 44, 54, 55), (133, 51, 61), (42, 122, 52), (49, 48, 58, 59), (46, 45, 55, 56), (43, 42, 52, 53), (50, 49, 59, 60), (47, 46, 56, 57), (44, 43, 53, 54), (51, 50, 60, 61), (133, 61, 71), (52, 122, 62), (59, 58, 68, 69), (56, 55, 65, 66), (53, 52, 62, 63), (60, 59, 69, 70), (57, 56, 66, 67), (54, 53, 63, 64), (61, 60, 70, 71), (58, 57, 67, 68), (55, 54, 64, 65), (66, 65, 75, 76), (63, 62, 72, 73), (70, 69, 79, 80), (67, 66, 76, 77), (64, 63, 73, 74), (71, 70, 80, 81), (68, 67, 77, 78), (65, 64, 74, 75), (133, 71, 81), (62, 122, 72), (69, 68, 78, 79), (77, 76, 86, 87), (74, 73, 83, 84), (81, 80, 90, 91), (78, 77, 87, 88), (75, 74, 84, 85), (133, 81, 91), (72, 122, 82), (79, 78, 88, 89), (76, 75, 85, 86), (73, 72, 82, 83), (80, 79, 89, 90), (91, 90, 100, 101), (88, 87, 97, 98), (85, 84, 94, 95), (133, 91, 101), (82, 122, 92), (89, 88, 98, 99), (86, 85, 95, 96), (83, 82, 92, 93), (90, 89, 99, 100), (87, 86, 96, 97), (84, 83, 93, 94), (95, 94, 104, 105), (133, 101, 111), (92, 122, 102), (99, 98, 108, 109), (96, 95, 105, 106), (93, 92, 102, 103), (100, 99, 109, 110), (97, 96, 106, 107), (94, 93, 103, 104), (101, 100, 110, 111), (98, 97, 107, 108), (106, 105, 115, 116), (103, 102, 112, 113), (110, 109, 119, 120), (107, 106, 116, 117), (104, 103, 113, 114), (111, 110, 120, 121), (108, 107, 117, 118), (105, 104, 114, 115), (133, 111, 121), (102, 122, 112), (109, 108, 118, 119), (120, 119, 130, 131), (117, 116, 127, 128), (114, 113, 124, 125), (121, 120, 131, 132), (118, 117, 128, 129), (115, 114, 125, 126), (133, 121, 132), (112, 122, 123), (119, 118, 129, 130), (116, 115, 126, 127), (113, 112, 123, 124), (125, 124, 135, 136), (132, 131, 142, 143), (129, 128, 139, 140), (126, 125, 136, 137), (133, 132, 143), (123, 122, 134), (130, 129, 140, 141), (127, 126, 137, 138), (124, 123, 134, 135), (131, 130, 141, 142), (128, 127, 138, 139), (137, 136, 146, 147), (133, 143, 153), (134, 122, 144), (141, 140, 150, 151), (138, 137, 147, 148), (135, 134, 144, 145), (142, 141, 151, 152), (139, 138, 148, 149), (136, 135, 145, 146), (143, 142, 152, 153), (140, 139, 149, 150), (151, 150, 160, 161), (148, 147, 157, 158), (145, 144, 154, 155), (152, 151, 161, 162), (149, 148, 158, 159), (146, 145, 155, 156), (153, 152, 162, 163), (150, 149, 159, 160), (147, 146, 156, 157), (133, 153, 163), (144, 122, 154), (155, 154, 164, 165), (162, 161, 171, 172), (159, 158, 168, 169), (156, 155, 165, 166), (163, 162, 172, 173), (160, 159, 169, 170), (157, 156, 166, 167), (133, 163, 173), (154, 122, 164), (161, 160, 170, 171), (158, 157, 167, 168), (166, 165, 175, 176), (173, 172, 182, 183), (170, 169, 179, 180), (167, 166, 176, 177), (133, 173, 183), (164, 122, 174), (171, 170, 180, 181), (168, 167, 177, 178), (165, 164, 174, 175), (172, 171, 181, 182), (169, 168, 178, 179), (180, 179, 189, 190), (177, 176, 186, 187), (133, 183, 193), (174, 122, 184), (181, 180, 190, 191), (178, 177, 187, 188), (175, 174, 184, 185), (182, 181, 191, 192), (179, 178, 188, 189), (176, 175, 185, 186), (183, 182, 192, 193), (184, 122, 194), (191, 190, 200, 201), (188, 187, 197, 198), (185, 184, 194, 195), (192, 191, 201, 202), (189, 188, 198, 199), (186, 185, 195, 196), (193, 192, 202, 203), (190, 189, 199, 200), (187, 186, 196, 197), (133, 193, 203), (195, 194, 204, 205), (202, 201, 211, 212), (199, 198, 208, 209), (196, 195, 205, 206), (203, 202, 212, 213), (200, 199, 209, 210), (197, 196, 206, 207), (133, 203, 213), (194, 122, 204), (201, 200, 210, 211), (198, 197, 207, 208), (209, 208, 0, 1), (206, 205, 215, 216), (213, 212, 220, 221), (210, 209, 1, 218), (207, 206, 216, 217), (133, 213, 221), (204, 122, 214), (211, 210, 218, 219), (208, 207, 217, 0), (205, 204, 214, 215), (212, 211, 219, 220)])
_uv = me_sphere_001.uv_layers.new(name='UVMap')
_uv.uv.foreach_set('vector', [0.7273, 0.9091, 0.7045, 1.0, 0.6818, 0.9091, 0.7273, 0.2727, 0.7273, 0.3636, 0.6818, 0.3636, 0.6818, 0.2727, 0.7273, 0.5455, 0.7273, 0.6364, 0.6818, 0.6364, 0.6818, 0.5455, 0.7273, 0.8182, 0.7273, 0.9091, 0.6818, 0.9091, 0.6818, 0.8182, 0.7273, 0.1818, 0.7273, 0.2727, 0.6818, 0.2727, 0.6818, 0.1818, 0.7273, 0.4545, 0.7273, 0.5455, 0.6818, 0.5455, 0.6818, 0.4545, 0.7273, 0.7273, 0.7273, 0.8182, 0.6818, 0.8182, 0.6818, 0.7273, 0.7273, 0.09091, 0.7273, 0.1818, 0.6818, 0.1818, 0.6818, 0.09091, 0.7273, 0.3636, 0.7273, 0.4545, 0.6818, 0.4545, 0.6818, 0.3636, 0.7273, 0.6364, 0.7273, 0.7273, 0.6818, 0.7273, 0.6818, 0.6364, 0.7045, 0.0, 0.7273, 0.09091, 0.6818, 0.09091, 0.6818, 0.3636, 0.6818, 0.4545, 0.6364, 0.4545, 0.6364, 0.3636, 0.6818, 0.6364, 0.6818, 0.7273, 0.6364, 0.7273, 0.6364, 0.6364, 0.6591, 0.0, 0.6818, 0.09091, 0.6364, 0.09091, 0.6818, 0.9091, 0.6591, 1.0, 0.6364, 0.9091, 0.6818, 0.2727, 0.6818, 0.3636, 0.6364, 0.3636, 0.6364, 0.2727, 0.6818, 0.5455, 0.6818, 0.6364, 0.6364, 0.6364, 0.6364, 0.5455, 0.6818, 0.8182, 0.6818, 0.9091, 0.6364, 0.9091, 0.6364, 0.8182, 0.6818, 0.1818, 0.6818, 0.2727, 0.6364, 0.2727, 0.6364, 0.1818, 0.6818, 0.4545, 0.6818, 0.5455, 0.6364, 0.5455, 0.6364, 0.4545, 0.6818, 0.7273, 0.6818, 0.8182, 0.6364, 0.8182, 0.6364, 0.7273, 0.6818, 0.09091, 0.6818, 0.1818, 0.6364, 0.1818, 0.6364, 0.09091, 0.6364, 0.9091, 0.6136, 1.0, 0.5909, 0.9091, 0.6364, 0.2727, 0.6364, 0.3636, 0.5909, 0.3636, 0.5909, 0.2727, 0.6364, 0.5455, 0.6364, 0.6364, 0.5909, 0.6364, 0.5909, 0.5455, 0.6364, 0.8182, 0.6364, 0.9091, 0.5909, 0.9091, 0.5909, 0.8182, 0.6364, 0.1818, 0.6364, 0.2727, 0.5909, 0.2727, 0.5909, 0.1818, 0.6364, 0.4545, 0.6364, 0.5455, 0.5909, 0.5455, 0.5909, 0.4545, 0.6364, 0.7273, 0.6364, 0.8182, 0.5909, 0.8182, 0.5909, 0.7273, 0.6364, 0.09091, 0.6364, 0.1818, 0.5909, 0.1818, 0.5909, 0.09091, 0.6364, 0.3636, 0.6364, 0.4545, 0.5909, 0.4545, 0.5909, 0.3636, 0.6364, 0.6364, 0.6364, 0.7273, 0.5909, 0.7273, 0.5909, 0.6364, 0.6136, 0.0, 0.6364, 0.09091, 0.5909, 0.09091, 0.5909, 0.8182, 0.5909, 0.9091, 0.5455, 0.9091, 0.5455, 0.8182, 0.5909, 0.1818, 0.5909, 0.2727, 0.5455, 0.2727, 0.5455, 0.1818, 0.5909, 0.4545, 0.5909, 0.5455, 0.5455, 0.5455, 0.5455, 0.4545, 0.5909, 0.7273, 0.5909, 0.8182, 0.5455, 0.8182, 0.5455, 0.7273, 0.5909, 0.09091, 0.5909, 0.1818, 0.5455, 0.1818, 0.5455, 0.09091, 0.5909, 0.3636, 0.5909, 0.4545, 0.5455, 0.4545, 0.5455, 0.3636, 0.5909, 0.6364, 0.5909, 0.7273, 0.5455, 0.7273, 0.5455, 0.6364, 0.5682, 0.0, 0.5909, 0.09091, 0.5455, 0.09091, 0.5909, 0.9091, 0.5682, 1.0, 0.5455, 0.9091, 0.5909, 0.2727, 0.5909, 0.3636, 0.5455, 0.3636, 0.5455, 0.2727, 0.5909, 0.5455, 0.5909, 0.6364, 0.5455, 0.6364, 0.5455, 0.5455, 0.5455, 0.4545, 0.5455, 0.5455, 0.5, 0.5455, 0.5, 0.4545, 0.5455, 0.7273, 0.5455, 0.8182, 0.5, 0.8182, 0.5, 0.7273, 0.5455, 0.09091, 0.5455, 0.1818, 0.5, 0.1818, 0.5, 0.09091, 0.5455, 0.3636, 0.5455, 0.4545, 0.5, 0.4545, 0.5, 0.3636, 0.5455, 0.6364, 0.5455, 0.7273, 0.5, 0.7273, 0.5, 0.6364, 0.5227, 0.0, 0.5455, 0.09091, 0.5, 0.09091, 0.5455, 0.9091, 0.5227, 1.0, 0.5, 0.9091, 0.5455, 0.2727, 0.5455, 0.3636, 0.5, 0.3636, 0.5, 0.2727, 0.5455, 0.5455, 0.5455, 0.6364, 0.5, 0.6364, 0.5, 0.5455, 0.5455, 0.8182, 0.5455, 0.9091, 0.5, 0.9091, 0.5, 0.8182, 0.5455, 0.1818, 0.5455, 0.2727, 0.5, 0.2727, 0.5, 0.1818, 0.5, 0.3636, 0.5, 0.4545, 0.4545, 0.4545, 0.4545, 0.3636, 0.5, 0.6364, 0.5, 0.7273, 0.4545, 0.7273, 0.4545, 0.6364, 0.4773, 0.0, 0.5, 0.09091, 0.4545, 0.09091, 0.5, 0.9091, 0.4773, 1.0, 0.4545, 0.9091, 0.5, 0.2727, 0.5, 0.3636, 0.4545, 0.3636, 0.4545, 0.2727, 0.5, 0.5455, 0.5, 0.6364, 0.4545, 0.6364, 0.4545, 0.5455, 0.5, 0.8182, 0.5, 0.9091, 0.4545, 0.9091, 0.4545, 0.8182, 0.5, 0.1818, 0.5, 0.2727, 0.4545, 0.2727, 0.4545, 0.1818, 0.5, 0.4545, 0.5, 0.5455, 0.4545, 0.5455, 0.4545, 0.4545, 0.5, 0.7273, 0.5, 0.8182, 0.4545, 0.8182, 0.4545, 0.7273, 0.5, 0.09091, 0.5, 0.1818, 0.4545, 0.1818, 0.4545, 0.09091, 0.4318, 0.0, 0.4545, 0.09091, 0.4091, 0.09091, 0.4545, 0.9091, 0.4318, 1.0, 0.4091, 0.9091, 0.4545, 0.2727, 0.4545, 0.3636, 0.4091, 0.3636, 0.4091, 0.2727, 0.4545, 0.5455, 0.4545, 0.6364, 0.4091, 0.6364, 0.4091, 0.5455, 0.4545, 0.8182, 0.4545, 0.9091, 0.4091, 0.9091, 0.4091, 0.8182, 0.4545, 0.1818, 0.4545, 0.2727, 0.4091, 0.2727, 0.4091, 0.1818, 0.4545, 0.4545, 0.4545, 0.5455, 0.4091, 0.5455, 0.4091, 0.4545, 0.4545, 0.7273, 0.4545, 0.8182, 0.4091, 0.8182, 0.4091, 0.7273, 0.4545, 0.09091, 0.4545, 0.1818, 0.4091, 0.1818, 0.4091, 0.09091, 0.4545, 0.3636, 0.4545, 0.4545, 0.4091, 0.4545, 0.4091, 0.3636, 0.4545, 0.6364, 0.4545, 0.7273, 0.4091, 0.7273, 0.4091, 0.6364, 0.4091, 0.5455, 0.4091, 0.6364, 0.3636, 0.6364, 0.3636, 0.5455, 0.4091, 0.8182, 0.4091, 0.9091, 0.3636, 0.9091, 0.3636, 0.8182, 0.4091, 0.1818, 0.4091, 0.2727, 0.3636, 0.2727, 0.3636, 0.1818, 0.4091, 0.4545, 0.4091, 0.5455, 0.3636, 0.5455, 0.3636, 0.4545, 0.4091, 0.7273, 0.4091, 0.8182, 0.3636, 0.8182, 0.3636, 0.7273, 0.4091, 0.09091, 0.4091, 0.1818, 0.3636, 0.1818, 0.3636, 0.09091, 0.4091, 0.3636, 0.4091, 0.4545, 0.3636, 0.4545, 0.3636, 0.3636, 0.4091, 0.6364, 0.4091, 0.7273, 0.3636, 0.7273, 0.3636, 0.6364, 0.3864, 0.0, 0.4091, 0.09091, 0.3636, 0.09091, 0.4091, 0.9091, 0.3864, 1.0, 0.3636, 0.9091, 0.4091, 0.2727, 0.4091, 0.3636, 0.3636, 0.3636, 0.3636, 0.2727, 0.3636, 0.4545, 0.3636, 0.5455, 0.3182, 0.5455, 0.3182, 0.4545, 0.3636, 0.7273, 0.3636, 0.8182, 0.3182, 0.8182, 0.3182, 0.7273, 0.3636, 0.09091, 0.3636, 0.1818, 0.3182, 0.1818, 0.3182, 0.09091, 0.3636, 0.3636, 0.3636, 0.4545, 0.3182, 0.4545, 0.3182, 0.3636, 0.3636, 0.6364, 0.3636, 0.7273, 0.3182, 0.7273, 0.3182, 0.6364, 0.3409, 0.0, 0.3636, 0.09091, 0.3182, 0.09091, 0.3636, 0.9091, 0.3409, 1.0, 0.3182, 0.9091, 0.3636, 0.2727, 0.3636, 0.3636, 0.3182, 0.3636, 0.3182, 0.2727, 0.3636, 0.5455, 0.3636, 0.6364, 0.3182, 0.6364, 0.3182, 0.5455, 0.3636, 0.8182, 0.3636, 0.9091, 0.3182, 0.9091, 0.3182, 0.8182, 0.3636, 0.1818, 0.3636, 0.2727, 0.3182, 0.2727, 0.3182, 0.1818, 0.3182, 0.09091, 0.3182, 0.1818, 0.2727, 0.1818, 0.2727, 0.09091, 0.3182, 0.3636, 0.3182, 0.4545, 0.2727, 0.4545, 0.2727, 0.3636, 0.3182, 0.6364, 0.3182, 0.7273, 0.2727, 0.7273, 0.2727, 0.6364, 0.2955, 0.0, 0.3182, 0.09091, 0.2727, 0.09091, 0.3182, 0.9091, 0.2955, 1.0, 0.2727, 0.9091, 0.3182, 0.2727, 0.3182, 0.3636, 0.2727, 0.3636, 0.2727, 0.2727, 0.3182, 0.5455, 0.3182, 0.6364, 0.2727, 0.6364, 0.2727, 0.5455, 0.3182, 0.8182, 0.3182, 0.9091, 0.2727, 0.9091, 0.2727, 0.8182, 0.3182, 0.1818, 0.3182, 0.2727, 0.2727, 0.2727, 0.2727, 0.1818, 0.3182, 0.4545, 0.3182, 0.5455, 0.2727, 0.5455, 0.2727, 0.4545, 0.3182, 0.7273, 0.3182, 0.8182, 0.2727, 0.8182, 0.2727, 0.7273, 0.2727, 0.6364, 0.2727, 0.7273, 0.2273, 0.7273, 0.2273, 0.6364, 0.25, 0.0, 0.2727, 0.09091, 0.2273, 0.09091, 0.2727, 0.9091, 0.25, 1.0, 0.2273, 0.9091, 0.2727, 0.2727, 0.2727, 0.3636, 0.2273, 0.3636, 0.2273, 0.2727, 0.2727, 0.5455, 0.2727, 0.6364, 0.2273, 0.6364, 0.2273, 0.5455, 0.2727, 0.8182, 0.2727, 0.9091, 0.2273, 0.9091, 0.2273, 0.8182, 0.2727, 0.1818, 0.2727, 0.2727, 0.2273, 0.2727, 0.2273, 0.1818, 0.2727, 0.4545, 0.2727, 0.5455, 0.2273, 0.5455, 0.2273, 0.4545, 0.2727, 0.7273, 0.2727, 0.8182, 0.2273, 0.8182, 0.2273, 0.7273, 0.2727, 0.09091, 0.2727, 0.1818, 0.2273, 0.1818, 0.2273, 0.09091, 0.2727, 0.3636, 0.2727, 0.4545, 0.2273, 0.4545, 0.2273, 0.3636, 0.2273, 0.5455, 0.2273, 0.6364, 0.1818, 0.6364, 0.1818, 0.5455, 0.2273, 0.8182, 0.2273, 0.9091, 0.1818, 0.9091, 0.1818, 0.8182, 0.2273, 0.1818, 0.2273, 0.2727, 0.1818, 0.2727, 0.1818, 0.1818, 0.2273, 0.4545, 0.2273, 0.5455, 0.1818, 0.5455, 0.1818, 0.4545, 0.2273, 0.7273, 0.2273, 0.8182, 0.1818, 0.8182, 0.1818, 0.7273, 0.2273, 0.09091, 0.2273, 0.1818, 0.1818, 0.1818, 0.1818, 0.09091, 0.2273, 0.3636, 0.2273, 0.4545, 0.1818, 0.4545, 0.1818, 0.3636, 0.2273, 0.6364, 0.2273, 0.7273, 0.1818, 0.7273, 0.1818, 0.6364, 0.2045, 0.0, 0.2273, 0.09091, 0.1818, 0.09091, 0.2273, 0.9091, 0.2045, 1.0, 0.1818, 0.9091, 0.2273, 0.2727, 0.2273, 0.3636, 0.1818, 0.3636, 0.1818, 0.2727, 0.1818, 0.1818, 0.1818, 0.2727, 0.1364, 0.2727, 0.1364, 0.1818, 0.1818, 0.4545, 0.1818, 0.5455, 0.1364, 0.5455, 0.1364, 0.4545, 0.1818, 0.7273, 0.1818, 0.8182, 0.1364, 0.8182, 0.1364, 0.7273, 0.1818, 0.09091, 0.1818, 0.1818, 0.1364, 0.1818, 0.1364, 0.09091, 0.1818, 0.3636, 0.1818, 0.4545, 0.1364, 0.4545, 0.1364, 0.3636, 0.1818, 0.6364, 0.1818, 0.7273, 0.1364, 0.7273, 0.1364, 0.6364, 0.1591, 0.0, 0.1818, 0.09091, 0.1364, 0.09091, 0.1818, 0.9091, 0.1591, 1.0, 0.1364, 0.9091, 0.1818, 0.2727, 0.1818, 0.3636, 0.1364, 0.3636, 0.1364, 0.2727, 0.1818, 0.5455, 0.1818, 0.6364, 0.1364, 0.6364, 0.1364, 0.5455, 0.1818, 0.8182, 0.1818, 0.9091, 0.1364, 0.9091, 0.1364, 0.8182, 0.1364, 0.7273, 0.1364, 0.8182, 0.09091, 0.8182, 0.09091, 0.7273, 0.1364, 0.09091, 0.1364, 0.1818, 0.09091, 0.1818, 0.09091, 0.09091, 0.1364, 0.3636, 0.1364, 0.4545, 0.09091, 0.4545, 0.09091, 0.3636, 0.1364, 0.6364, 0.1364, 0.7273, 0.09091, 0.7273, 0.09091, 0.6364, 0.1136, 0.0, 0.1364, 0.09091, 0.09091, 0.09091, 0.1364, 0.9091, 0.1136, 1.0, 0.09091, 0.9091, 0.1364, 0.2727, 0.1364, 0.3636, 0.09091, 0.3636, 0.09091, 0.2727, 0.1364, 0.5455, 0.1364, 0.6364, 0.09091, 0.6364, 0.09091, 0.5455, 0.1364, 0.8182, 0.1364, 0.9091, 0.09091, 0.9091, 0.09091, 0.8182, 0.1364, 0.1818, 0.1364, 0.2727, 0.09091, 0.2727, 0.09091, 0.1818, 0.1364, 0.4545, 0.1364, 0.5455, 0.09091, 0.5455, 0.09091, 0.4545, 0.09091, 0.6364, 0.09091, 0.7273, 0.04545, 0.7273, 0.04545, 0.6364, 0.06818, 0.0, 0.09091, 0.09091, 0.04545, 0.09091, 0.09091, 0.9091, 0.06818, 1.0, 0.04545, 0.9091, 0.09091, 0.2727, 0.09091, 0.3636, 0.04545, 0.3636, 0.04545, 0.2727, 0.09091, 0.5455, 0.09091, 0.6364, 0.04545, 0.6364, 0.04545, 0.5455, 0.09091, 0.8182, 0.09091, 0.9091, 0.04545, 0.9091, 0.04545, 0.8182, 0.09091, 0.1818, 0.09091, 0.2727, 0.04545, 0.2727, 0.04545, 0.1818, 0.09091, 0.4545, 0.09091, 0.5455, 0.04545, 0.5455, 0.04545, 0.4545, 0.09091, 0.7273, 0.09091, 0.8182, 0.04545, 0.8182, 0.04545, 0.7273, 0.09091, 0.09091, 0.09091, 0.1818, 0.04545, 0.1818, 0.04545, 0.09091, 0.09091, 0.3636, 0.09091, 0.4545, 0.04545, 0.4545, 0.04545, 0.3636, 0.04545, 0.2727, 0.04545, 0.3636, 5.96e-08, 0.3636, 5.96e-08, 0.2727, 0.04545, 0.5455, 0.04545, 0.6364, 5.96e-08, 0.6364, 0.0, 0.5455, 0.04545, 0.8182, 0.04545, 0.9091, 5.96e-08, 0.9091, 0.0, 0.8182, 0.04545, 0.1818, 0.04545, 0.2727, 5.96e-08, 0.2727, 0.0, 0.1818, 0.04545, 0.4545, 0.04545, 0.5455, 0.0, 0.5455, 0.0, 0.4545, 0.04545, 0.7273, 0.04545, 0.8182, 0.0, 0.8182, 5.96e-08, 0.7273, 0.04545, 0.09091, 0.04545, 0.1818, 0.0, 0.1818, 5.96e-08, 0.09091, 0.04545, 0.3636, 0.04545, 0.4545, 0.0, 0.4545, 5.96e-08, 0.3636, 0.04545, 0.6364, 0.04545, 0.7273, 5.96e-08, 0.7273, 5.96e-08, 0.6364, 0.02273, 0.0, 0.04545, 0.09091, 5.96e-08, 0.09091, 0.04545, 0.9091, 0.02273, 1.0, 5.96e-08, 0.9091, 1.0, 0.8182, 1.0, 0.9091, 0.9545, 0.9091, 0.9545, 0.8182, 1.0, 0.1818, 1.0, 0.2727, 0.9545, 0.2727, 0.9545, 0.1818, 1.0, 0.4545, 1.0, 0.5455, 0.9545, 0.5455, 0.9545, 0.4545, 1.0, 0.7273, 1.0, 0.8182, 0.9545, 0.8182, 0.9545, 0.7273, 1.0, 0.09091, 1.0, 0.1818, 0.9545, 0.1818, 0.9545, 0.09091, 1.0, 0.3636, 1.0, 0.4545, 0.9545, 0.4545, 0.9545, 0.3636, 1.0, 0.6364, 1.0, 0.7273, 0.9545, 0.7273, 0.9545, 0.6364, 0.9773, 0.0, 1.0, 0.09091, 0.9545, 0.09091, 1.0, 0.9091, 0.9773, 1.0, 0.9545, 0.9091, 1.0, 0.2727, 1.0, 0.3636, 0.9545, 0.3636, 0.9545, 0.2727, 1.0, 0.5455, 1.0, 0.6364, 0.9545, 0.6364, 0.9545, 0.5455, 0.9545, 0.7273, 0.9545, 0.8182, 0.9091, 0.8182, 0.9091, 0.7273, 0.9545, 0.09091, 0.9545, 0.1818, 0.9091, 0.1818, 0.9091, 0.09091, 0.9545, 0.3636, 0.9545, 0.4545, 0.9091, 0.4545, 0.9091, 0.3636, 0.9545, 0.6364, 0.9545, 0.7273, 0.9091, 0.7273, 0.9091, 0.6364, 0.9318, 0.0, 0.9545, 0.09091, 0.9091, 0.09091, 0.9545, 0.9091, 0.9318, 1.0, 0.9091, 0.9091, 0.9545, 0.2727, 0.9545, 0.3636, 0.9091, 0.3636, 0.9091, 0.2727, 0.9545, 0.5455, 0.9545, 0.6364, 0.9091, 0.6364, 0.9091, 0.5455, 0.9545, 0.8182, 0.9545, 0.9091, 0.9091, 0.9091, 0.9091, 0.8182, 0.9545, 0.1818, 0.9545, 0.2727, 0.9091, 0.2727, 0.9091, 0.1818, 0.9545, 0.4545, 0.9545, 0.5455, 0.9091, 0.5455, 0.9091, 0.4545, 0.9091, 0.3636, 0.9091, 0.4545, 0.8636, 0.4545, 0.8636, 0.3636, 0.9091, 0.6364, 0.9091, 0.7273, 0.8636, 0.7273, 0.8636, 0.6364, 0.8864, 0.0, 0.9091, 0.09091, 0.8636, 0.09091, 0.9091, 0.9091, 0.8864, 1.0, 0.8636, 0.9091, 0.9091, 0.2727, 0.9091, 0.3636, 0.8636, 0.3636, 0.8636, 0.2727, 0.9091, 0.5455, 0.9091, 0.6364, 0.8636, 0.6364, 0.8636, 0.5455, 0.9091, 0.8182, 0.9091, 0.9091, 0.8636, 0.9091, 0.8636, 0.8182, 0.9091, 0.1818, 0.9091, 0.2727, 0.8636, 0.2727, 0.8636, 0.1818, 0.9091, 0.4545, 0.9091, 0.5455, 0.8636, 0.5455, 0.8636, 0.4545, 0.9091, 0.7273, 0.9091, 0.8182, 0.8636, 0.8182, 0.8636, 0.7273, 0.9091, 0.09091, 0.9091, 0.1818, 0.8636, 0.1818, 0.8636, 0.09091, 0.8636, 0.9091, 0.8409, 1.0, 0.8182, 0.9091, 0.8636, 0.2727, 0.8636, 0.3636, 0.8182, 0.3636, 0.8182, 0.2727, 0.8636, 0.5455, 0.8636, 0.6364, 0.8182, 0.6364, 0.8182, 0.5455, 0.8636, 0.8182, 0.8636, 0.9091, 0.8182, 0.9091, 0.8182, 0.8182, 0.8636, 0.1818, 0.8636, 0.2727, 0.8182, 0.2727, 0.8182, 0.1818, 0.8636, 0.4545, 0.8636, 0.5455, 0.8182, 0.5455, 0.8182, 0.4545, 0.8636, 0.7273, 0.8636, 0.8182, 0.8182, 0.8182, 0.8182, 0.7273, 0.8636, 0.09091, 0.8636, 0.1818, 0.8182, 0.1818, 0.8182, 0.09091, 0.8636, 0.3636, 0.8636, 0.4545, 0.8182, 0.4545, 0.8182, 0.3636, 0.8636, 0.6364, 0.8636, 0.7273, 0.8182, 0.7273, 0.8182, 0.6364, 0.8409, 0.0, 0.8636, 0.09091, 0.8182, 0.09091, 0.8182, 0.8182, 0.8182, 0.9091, 0.7727, 0.9091, 0.7727, 0.8182, 0.8182, 0.1818, 0.8182, 0.2727, 0.7727, 0.2727, 0.7727, 0.1818, 0.8182, 0.4545, 0.8182, 0.5455, 0.7727, 0.5455, 0.7727, 0.4545, 0.8182, 0.7273, 0.8182, 0.8182, 0.7727, 0.8182, 0.7727, 0.7273, 0.8182, 0.09091, 0.8182, 0.1818, 0.7727, 0.1818, 0.7727, 0.09091, 0.8182, 0.3636, 0.8182, 0.4545, 0.7727, 0.4545, 0.7727, 0.3636, 0.8182, 0.6364, 0.8182, 0.7273, 0.7727, 0.7273, 0.7727, 0.6364, 0.7955, 0.0, 0.8182, 0.09091, 0.7727, 0.09091, 0.8182, 0.9091, 0.7955, 1.0, 0.7727, 0.9091, 0.8182, 0.2727, 0.8182, 0.3636, 0.7727, 0.3636, 0.7727, 0.2727, 0.8182, 0.5455, 0.8182, 0.6364, 0.7727, 0.6364, 0.7727, 0.5455, 0.7727, 0.4545, 0.7727, 0.5455, 0.7273, 0.5455, 0.7273, 0.4545, 0.7727, 0.7273, 0.7727, 0.8182, 0.7273, 0.8182, 0.7273, 0.7273, 0.7727, 0.09091, 0.7727, 0.1818, 0.7273, 0.1818, 0.7273, 0.09091, 0.7727, 0.3636, 0.7727, 0.4545, 0.7273, 0.4545, 0.7273, 0.3636, 0.7727, 0.6364, 0.7727, 0.7273, 0.7273, 0.7273, 0.7273, 0.6364, 0.75, 0.0, 0.7727, 0.09091, 0.7273, 0.09091, 0.7727, 0.9091, 0.75, 1.0, 0.7273, 0.9091, 0.7727, 0.2727, 0.7727, 0.3636, 0.7273, 0.3636, 0.7273, 0.2727, 0.7727, 0.5455, 0.7727, 0.6364, 0.7273, 0.6364, 0.7273, 0.5455, 0.7727, 0.8182, 0.7727, 0.9091, 0.7273, 0.9091, 0.7273, 0.8182, 0.7727, 0.1818, 0.7727, 0.2727, 0.7273, 0.2727, 0.7273, 0.1818])
me_sphere_001.materials.append(mat_material)
me_sphere_001.update()
me_cone = bpy.data.meshes.new('Cone')
me_cone.from_pydata([(1.613e-07, 0.5527, 3.557), (-0.06828, 0.5493, 3.554), (-0.1339, 0.5392, 3.545), (-0.1944, 0.5227, 3.53), (-0.2475, 0.5005, 3.51), (-0.291, 0.4735, 3.485), (-0.3234, 0.4426, 3.458), (-0.3433, 0.4092, 3.428), (-0.35, 0.3744, 3.396), (-0.3433, 0.3396, 3.365), (-0.3234, 0.3061, 3.335), (-0.291, 0.2753, 3.307), (-0.2475, 0.2483, 3.283), (-0.1944, 0.2261, 3.263), (-0.1339, 0.2096, 3.248), (-0.06828, 0.1995, 3.239), (5.664e-08, 0.196, 3.236), (0.06828, 0.1995, 3.239), (0.1339, 0.2096, 3.248), (0.1944, 0.2261, 3.263), (0.2475, 0.2483, 3.283), (0.291, 0.2753, 3.307), (0.3234, 0.3061, 3.335), (0.3433, 0.3396, 3.365), (0.35, 0.3744, 3.396), (0.3433, 0.4092, 3.428), (0.3234, 0.4426, 3.458), (0.291, 0.4735, 3.485), (0.2475, 0.5005, 3.51), (0.1944, 0.5227, 3.53), (0.1339, 0.5392, 3.545), (0.06828, 0.5493, 3.554), (0.01475, 0.1181, 2.732), (1.613e-07, -0.5527, 3.557), (-0.06828, -0.5493, 3.554), (-0.1339, -0.5392, 3.545), (-0.1944, -0.5227, 3.53), (-0.2475, -0.5005, 3.51), (-0.291, -0.4735, 3.485), (-0.3234, -0.4426, 3.458), (-0.3433, -0.4092, 3.428), (-0.35, -0.3744, 3.396), (-0.3433, -0.3396, 3.365), (-0.3234, -0.3061, 3.335), (-0.291, -0.2753, 3.307), (-0.2475, -0.2483, 3.283), (-0.1944, -0.2261, 3.263), (-0.1339, -0.2096, 3.248), (-0.06828, -0.1995, 3.239), (5.664e-08, -0.196, 3.236), (0.06828, -0.1995, 3.239), (0.1339, -0.2096, 3.248), (0.1944, -0.2261, 3.263), (0.2475, -0.2483, 3.283), (0.291, -0.2753, 3.307), (0.3234, -0.3061, 3.335), (0.3433, -0.3396, 3.365), (0.35, -0.3744, 3.396), (0.3433, -0.4092, 3.428), (0.3234, -0.4426, 3.458), (0.291, -0.4735, 3.485), (0.2475, -0.5005, 3.51), (0.1944, -0.5227, 3.53), (0.1339, -0.5392, 3.545), (0.06828, -0.5493, 3.554), (0.01475, -0.1181, 2.732)], [], [(0, 32, 1), (1, 32, 2), (2, 32, 3), (3, 32, 4), (4, 32, 5), (5, 32, 6), (6, 32, 7), (7, 32, 8), (8, 32, 9), (9, 32, 10), (10, 32, 11), (11, 32, 12), (12, 32, 13), (13, 32, 14), (14, 32, 15), (15, 32, 16), (16, 32, 17), (17, 32, 18), (18, 32, 19), (19, 32, 20), (20, 32, 21), (21, 32, 22), (22, 32, 23), (23, 32, 24), (24, 32, 25), (25, 32, 26), (26, 32, 27), (27, 32, 28), (28, 32, 29), (29, 32, 30), (0, 1, 2, 3, 4, 5, 6, 7, 8, 9, 10, 11, 12, 13, 14, 15, 16, 17, 18, 19, 20, 21, 22, 23, 24, 25, 26, 27, 28, 29, 30, 31), (30, 32, 31), (31, 32, 0), (33, 34, 65), (34, 35, 65), (35, 36, 65), (36, 37, 65), (37, 38, 65), (38, 39, 65), (39, 40, 65), (40, 41, 65), (41, 42, 65), (42, 43, 65), (43, 44, 65), (44, 45, 65), (45, 46, 65), (46, 47, 65), (47, 48, 65), (48, 49, 65), (49, 50, 65), (50, 51, 65), (51, 52, 65), (52, 53, 65), (53, 54, 65), (54, 55, 65), (55, 56, 65), (56, 57, 65), (57, 58, 65), (58, 59, 65), (59, 60, 65), (60, 61, 65), (61, 62, 65), (62, 63, 65), (33, 64, 63, 62, 61, 60, 59, 58, 57, 56, 55, 54, 53, 52, 51, 50, 49, 48, 47, 46, 45, 44, 43, 42, 41, 40, 39, 38, 37, 36, 35, 34), (63, 64, 65), (64, 33, 65)])
_uv = me_cone.uv_layers.new(name='UVMap')
_uv.uv.foreach_set('vector', [0.25, 0.49, 0.25, 0.25, 0.2968, 0.4854, 0.2968, 0.4854, 0.25, 0.25, 0.3418, 0.4717, 0.3418, 0.4717, 0.25, 0.25, 0.3833, 0.4496, 0.3833, 0.4496, 0.25, 0.25, 0.4197, 0.4197, 0.4197, 0.4197, 0.25, 0.25, 0.4496, 0.3833, 0.4496, 0.3833, 0.25, 0.25, 0.4717, 0.3418, 0.4717, 0.3418, 0.25, 0.25, 0.4854, 0.2968, 0.4854, 0.2968, 0.25, 0.25, 0.49, 0.25, 0.49, 0.25, 0.25, 0.25, 0.4854, 0.2032, 0.4854, 0.2032, 0.25, 0.25, 0.4717, 0.1582, 0.4717, 0.1582, 0.25, 0.25, 0.4496, 0.1167, 0.4496, 0.1167, 0.25, 0.25, 0.4197, 0.08029, 0.4197, 0.08029, 0.25, 0.25, 0.3833, 0.05045, 0.3833, 0.05045, 0.25, 0.25, 0.3418, 0.02827, 0.3418, 0.02827, 0.25, 0.25, 0.2968, 0.01461, 0.2968, 0.01461, 0.25, 0.25, 0.25, 0.01, 0.25, 0.01, 0.25, 0.25, 0.2032, 0.01461, 0.2032, 0.01461, 0.25, 0.25, 0.1582, 0.02827, 0.1582, 0.02827, 0.25, 0.25, 0.1167, 0.05045, 0.1167, 0.05045, 0.25, 0.25, 0.08029, 0.08029, 0.08029, 0.08029, 0.25, 0.25, 0.05045, 0.1167, 0.05045, 0.1167, 0.25, 0.25, 0.02827, 0.1582, 0.02827, 0.1582, 0.25, 0.25, 0.01461, 0.2032, 0.01461, 0.2032, 0.25, 0.25, 0.01, 0.25, 0.01, 0.25, 0.25, 0.25, 0.01461, 0.2968, 0.01461, 0.2968, 0.25, 0.25, 0.02827, 0.3418, 0.02827, 0.3418, 0.25, 0.25, 0.05045, 0.3833, 0.05045, 0.3833, 0.25, 0.25, 0.08029, 0.4197, 0.08029, 0.4197, 0.25, 0.25, 0.1167, 0.4496, 0.1167, 0.4496, 0.25, 0.25, 0.1582, 0.4717, 0.75, 0.49, 0.7968, 0.4854, 0.8418, 0.4717, 0.8833, 0.4496, 0.9197, 0.4197, 0.9496, 0.3833, 0.9717, 0.3418, 0.9854, 0.2968, 0.99, 0.25, 0.9854, 0.2032, 0.9717, 0.1582, 0.9496, 0.1167, 0.9197, 0.08029, 0.8833, 0.05045, 0.8418, 0.02827, 0.7968, 0.01461, 0.75, 0.01, 0.7032, 0.01461, 0.6582, 0.02827, 0.6167, 0.05045, 0.5803, 0.08029, 0.5504, 0.1167, 0.5283, 0.1582, 0.5146, 0.2032, 0.51, 0.25, 0.5146, 0.2968, 0.5283, 0.3418, 0.5504, 0.3833, 0.5803, 0.4197, 0.6167, 0.4496, 0.6582, 0.4717, 0.7032, 0.4854, 0.1582, 0.4717, 0.25, 0.25, 0.2032, 0.4854, 0.2032, 0.4854, 0.25, 0.25, 0.25, 0.49, 0.25, 0.49, 0.2968, 0.4854, 0.25, 0.25, 0.2968, 0.4854, 0.3418, 0.4717, 0.25, 0.25, 0.3418, 0.4717, 0.3833, 0.4496, 0.25, 0.25, 0.3833, 0.4496, 0.4197, 0.4197, 0.25, 0.25, 0.4197, 0.4197, 0.4496, 0.3833, 0.25, 0.25, 0.4496, 0.3833, 0.4717, 0.3418, 0.25, 0.25, 0.4717, 0.3418, 0.4854, 0.2968, 0.25, 0.25, 0.4854, 0.2968, 0.49, 0.25, 0.25, 0.25, 0.49, 0.25, 0.4854, 0.2032, 0.25, 0.25, 0.4854, 0.2032, 0.4717, 0.1582, 0.25, 0.25, 0.4717, 0.1582, 0.4496, 0.1167, 0.25, 0.25, 0.4496, 0.1167, 0.4197, 0.08029, 0.25, 0.25, 0.4197, 0.08029, 0.3833, 0.05045, 0.25, 0.25, 0.3833, 0.05045, 0.3418, 0.02827, 0.25, 0.25, 0.3418, 0.02827, 0.2968, 0.01461, 0.25, 0.25, 0.2968, 0.01461, 0.25, 0.01, 0.25, 0.25, 0.25, 0.01, 0.2032, 0.01461, 0.25, 0.25, 0.2032, 0.01461, 0.1582, 0.02827, 0.25, 0.25, 0.1582, 0.02827, 0.1167, 0.05045, 0.25, 0.25, 0.1167, 0.05045, 0.08029, 0.08029, 0.25, 0.25, 0.08029, 0.08029, 0.05045, 0.1167, 0.25, 0.25, 0.05045, 0.1167, 0.02827, 0.1582, 0.25, 0.25, 0.02827, 0.1582, 0.01461, 0.2032, 0.25, 0.25, 0.01461, 0.2032, 0.01, 0.25, 0.25, 0.25, 0.01, 0.25, 0.01461, 0.2968, 0.25, 0.25, 0.01461, 0.2968, 0.02827, 0.3418, 0.25, 0.25, 0.02827, 0.3418, 0.05045, 0.3833, 0.25, 0.25, 0.05045, 0.3833, 0.08029, 0.4197, 0.25, 0.25, 0.08029, 0.4197, 0.1167, 0.4496, 0.25, 0.25, 0.1167, 0.4496, 0.1582, 0.4717, 0.25, 0.25, 0.75, 0.49, 0.7032, 0.4854, 0.6582, 0.4717, 0.6167, 0.4496, 0.5803, 0.4197, 0.5504, 0.3833, 0.5283, 0.3418, 0.5146, 0.2968, 0.51, 0.25, 0.5146, 0.2032, 0.5283, 0.1582, 0.5504, 0.1167, 0.5803, 0.08029, 0.6167, 0.05045, 0.6582, 0.02827, 0.7032, 0.01461, 0.75, 0.01, 0.7968, 0.01461, 0.8418, 0.02827, 0.8833, 0.05045, 0.9197, 0.08029, 0.9496, 0.1167, 0.9717, 0.1582, 0.9854, 0.2032, 0.99, 0.25, 0.9854, 0.2968, 0.9717, 0.3418, 0.9496, 0.3833, 0.9197, 0.4197, 0.8833, 0.4496, 0.8418, 0.4717, 0.7968, 0.4854, 0.1582, 0.4717, 0.2032, 0.4854, 0.25, 0.25, 0.2032, 0.4854, 0.25, 0.49, 0.25, 0.25])
me_cone.materials.append(mat_material_001)
me_cone.update()
me_cone_001 = bpy.data.meshes.new('Cone.001')
me_cone_001.from_pydata([(1.613e-07, 0.5527, 3.557), (-0.06828, 0.5493, 3.554), (-0.1339, 0.5392, 3.545), (-0.1944, 0.5227, 3.53), (-0.2475, 0.5005, 3.51), (-0.291, 0.4735, 3.485), (-0.3234, 0.4426, 3.458), (-0.3433, 0.4092, 3.428), (-0.35, 0.3744, 3.396), (-0.3433, 0.3396, 3.365), (-0.3234, 0.3061, 3.335), (-0.291, 0.2753, 3.307), (-0.2475, 0.2483, 3.283), (-0.1944, 0.2261, 3.263), (-0.1339, 0.2096, 3.248), (-0.06828, 0.1995, 3.239), (5.664e-08, 0.196, 3.236), (0.06828, 0.1995, 3.239), (0.1339, 0.2096, 3.248), (0.1944, 0.2261, 3.263), (0.2475, 0.2483, 3.283), (0.291, 0.2753, 3.307), (0.3234, 0.3061, 3.335), (0.3433, 0.3396, 3.365), (0.35, 0.3744, 3.396), (0.3433, 0.4092, 3.428), (0.3234, 0.4426, 3.458), (0.291, 0.4735, 3.485), (0.2475, 0.5005, 3.51), (0.1944, 0.5227, 3.53), (0.1339, 0.5392, 3.545), (0.06828, 0.5493, 3.554), (0.01475, 0.1181, 2.732), (1.613e-07, -0.5527, 3.557), (-0.06828, -0.5493, 3.554), (-0.1339, -0.5392, 3.545), (-0.1944, -0.5227, 3.53), (-0.2475, -0.5005, 3.51), (-0.291, -0.4735, 3.485), (-0.3234, -0.4426, 3.458), (-0.3433, -0.4092, 3.428), (-0.35, -0.3744, 3.396), (-0.3433, -0.3396, 3.365), (-0.3234, -0.3061, 3.335), (-0.291, -0.2753, 3.307), (-0.2475, -0.2483, 3.283), (-0.1944, -0.2261, 3.263), (-0.1339, -0.2096, 3.248), (-0.06828, -0.1995, 3.239), (5.664e-08, -0.196, 3.236), (0.06828, -0.1995, 3.239), (0.1339, -0.2096, 3.248), (0.1944, -0.2261, 3.263), (0.2475, -0.2483, 3.283), (0.291, -0.2753, 3.307), (0.3234, -0.3061, 3.335), (0.3433, -0.3396, 3.365), (0.35, -0.3744, 3.396), (0.3433, -0.4092, 3.428), (0.3234, -0.4426, 3.458), (0.291, -0.4735, 3.485), (0.2475, -0.5005, 3.51), (0.1944, -0.5227, 3.53), (0.1339, -0.5392, 3.545), (0.06828, -0.5493, 3.554), (0.01475, -0.1181, 2.732)], [], [(0, 32, 1), (1, 32, 2), (2, 32, 3), (3, 32, 4), (4, 32, 5), (5, 32, 6), (6, 32, 7), (7, 32, 8), (8, 32, 9), (9, 32, 10), (10, 32, 11), (11, 32, 12), (12, 32, 13), (13, 32, 14), (14, 32, 15), (15, 32, 16), (16, 32, 17), (17, 32, 18), (18, 32, 19), (19, 32, 20), (20, 32, 21), (21, 32, 22), (22, 32, 23), (23, 32, 24), (24, 32, 25), (25, 32, 26), (26, 32, 27), (27, 32, 28), (28, 32, 29), (29, 32, 30), (0, 1, 2, 3, 4, 5, 6, 7, 8, 9, 10, 11, 12, 13, 14, 15, 16, 17, 18, 19, 20, 21, 22, 23, 24, 25, 26, 27, 28, 29, 30, 31), (30, 32, 31), (31, 32, 0), (33, 34, 65), (34, 35, 65), (35, 36, 65), (36, 37, 65), (37, 38, 65), (38, 39, 65), (39, 40, 65), (40, 41, 65), (41, 42, 65), (42, 43, 65), (43, 44, 65), (44, 45, 65), (45, 46, 65), (46, 47, 65), (47, 48, 65), (48, 49, 65), (49, 50, 65), (50, 51, 65), (51, 52, 65), (52, 53, 65), (53, 54, 65), (54, 55, 65), (55, 56, 65), (56, 57, 65), (57, 58, 65), (58, 59, 65), (59, 60, 65), (60, 61, 65), (61, 62, 65), (62, 63, 65), (33, 64, 63, 62, 61, 60, 59, 58, 57, 56, 55, 54, 53, 52, 51, 50, 49, 48, 47, 46, 45, 44, 43, 42, 41, 40, 39, 38, 37, 36, 35, 34), (63, 64, 65), (64, 33, 65)])
_uv = me_cone_001.uv_layers.new(name='UVMap')
_uv.uv.foreach_set('vector', [0.25, 0.49, 0.25, 0.25, 0.2968, 0.4854, 0.2968, 0.4854, 0.25, 0.25, 0.3418, 0.4717, 0.3418, 0.4717, 0.25, 0.25, 0.3833, 0.4496, 0.3833, 0.4496, 0.25, 0.25, 0.4197, 0.4197, 0.4197, 0.4197, 0.25, 0.25, 0.4496, 0.3833, 0.4496, 0.3833, 0.25, 0.25, 0.4717, 0.3418, 0.4717, 0.3418, 0.25, 0.25, 0.4854, 0.2968, 0.4854, 0.2968, 0.25, 0.25, 0.49, 0.25, 0.49, 0.25, 0.25, 0.25, 0.4854, 0.2032, 0.4854, 0.2032, 0.25, 0.25, 0.4717, 0.1582, 0.4717, 0.1582, 0.25, 0.25, 0.4496, 0.1167, 0.4496, 0.1167, 0.25, 0.25, 0.4197, 0.08029, 0.4197, 0.08029, 0.25, 0.25, 0.3833, 0.05045, 0.3833, 0.05045, 0.25, 0.25, 0.3418, 0.02827, 0.3418, 0.02827, 0.25, 0.25, 0.2968, 0.01461, 0.2968, 0.01461, 0.25, 0.25, 0.25, 0.01, 0.25, 0.01, 0.25, 0.25, 0.2032, 0.01461, 0.2032, 0.01461, 0.25, 0.25, 0.1582, 0.02827, 0.1582, 0.02827, 0.25, 0.25, 0.1167, 0.05045, 0.1167, 0.05045, 0.25, 0.25, 0.08029, 0.08029, 0.08029, 0.08029, 0.25, 0.25, 0.05045, 0.1167, 0.05045, 0.1167, 0.25, 0.25, 0.02827, 0.1582, 0.02827, 0.1582, 0.25, 0.25, 0.01461, 0.2032, 0.01461, 0.2032, 0.25, 0.25, 0.01, 0.25, 0.01, 0.25, 0.25, 0.25, 0.01461, 0.2968, 0.01461, 0.2968, 0.25, 0.25, 0.02827, 0.3418, 0.02827, 0.3418, 0.25, 0.25, 0.05045, 0.3833, 0.05045, 0.3833, 0.25, 0.25, 0.08029, 0.4197, 0.08029, 0.4197, 0.25, 0.25, 0.1167, 0.4496, 0.1167, 0.4496, 0.25, 0.25, 0.1582, 0.4717, 0.75, 0.49, 0.7968, 0.4854, 0.8418, 0.4717, 0.8833, 0.4496, 0.9197, 0.4197, 0.9496, 0.3833, 0.9717, 0.3418, 0.9854, 0.2968, 0.99, 0.25, 0.9854, 0.2032, 0.9717, 0.1582, 0.9496, 0.1167, 0.9197, 0.08029, 0.8833, 0.05045, 0.8418, 0.02827, 0.7968, 0.01461, 0.75, 0.01, 0.7032, 0.01461, 0.6582, 0.02827, 0.6167, 0.05045, 0.5803, 0.08029, 0.5504, 0.1167, 0.5283, 0.1582, 0.5146, 0.2032, 0.51, 0.25, 0.5146, 0.2968, 0.5283, 0.3418, 0.5504, 0.3833, 0.5803, 0.4197, 0.6167, 0.4496, 0.6582, 0.4717, 0.7032, 0.4854, 0.1582, 0.4717, 0.25, 0.25, 0.2032, 0.4854, 0.2032, 0.4854, 0.25, 0.25, 0.25, 0.49, 0.25, 0.49, 0.2968, 0.4854, 0.25, 0.25, 0.2968, 0.4854, 0.3418, 0.4717, 0.25, 0.25, 0.3418, 0.4717, 0.3833, 0.4496, 0.25, 0.25, 0.3833, 0.4496, 0.4197, 0.4197, 0.25, 0.25, 0.4197, 0.4197, 0.4496, 0.3833, 0.25, 0.25, 0.4496, 0.3833, 0.4717, 0.3418, 0.25, 0.25, 0.4717, 0.3418, 0.4854, 0.2968, 0.25, 0.25, 0.4854, 0.2968, 0.49, 0.25, 0.25, 0.25, 0.49, 0.25, 0.4854, 0.2032, 0.25, 0.25, 0.4854, 0.2032, 0.4717, 0.1582, 0.25, 0.25, 0.4717, 0.1582, 0.4496, 0.1167, 0.25, 0.25, 0.4496, 0.1167, 0.4197, 0.08029, 0.25, 0.25, 0.4197, 0.08029, 0.3833, 0.05045, 0.25, 0.25, 0.3833, 0.05045, 0.3418, 0.02827, 0.25, 0.25, 0.3418, 0.02827, 0.2968, 0.01461, 0.25, 0.25, 0.2968, 0.01461, 0.25, 0.01, 0.25, 0.25, 0.25, 0.01, 0.2032, 0.01461, 0.25, 0.25, 0.2032, 0.01461, 0.1582, 0.02827, 0.25, 0.25, 0.1582, 0.02827, 0.1167, 0.05045, 0.25, 0.25, 0.1167, 0.05045, 0.08029, 0.08029, 0.25, 0.25, 0.08029, 0.08029, 0.05045, 0.1167, 0.25, 0.25, 0.05045, 0.1167, 0.02827, 0.1582, 0.25, 0.25, 0.02827, 0.1582, 0.01461, 0.2032, 0.25, 0.25, 0.01461, 0.2032, 0.01, 0.25, 0.25, 0.25, 0.01, 0.25, 0.01461, 0.2968, 0.25, 0.25, 0.01461, 0.2968, 0.02827, 0.3418, 0.25, 0.25, 0.02827, 0.3418, 0.05045, 0.3833, 0.25, 0.25, 0.05045, 0.3833, 0.08029, 0.4197, 0.25, 0.25, 0.08029, 0.4197, 0.1167, 0.4496, 0.25, 0.25, 0.1167, 0.4496, 0.1582, 0.4717, 0.25, 0.25, 0.75, 0.49, 0.7032, 0.4854, 0.6582, 0.4717, 0.6167, 0.4496, 0.5803, 0.4197, 0.5504, 0.3833, 0.5283, 0.3418, 0.5146, 0.2968, 0.51, 0.25, 0.5146, 0.2032, 0.5283, 0.1582, 0.5504, 0.1167, 0.5803, 0.08029, 0.6167, 0.05045, 0.6582, 0.02827, 0.7032, 0.01461, 0.75, 0.01, 0.7968, 0.01461, 0.8418, 0.02827, 0.8833, 0.05045, 0.9197, 0.08029, 0.9496, 0.1167, 0.9717, 0.1582, 0.9854, 0.2032, 0.99, 0.25, 0.9854, 0.2968, 0.9717, 0.3418, 0.9496, 0.3833, 0.9197, 0.4197, 0.8833, 0.4496, 0.8418, 0.4717, 0.7968, 0.4854, 0.1582, 0.4717, 0.2032, 0.4854, 0.25, 0.25, 0.2032, 0.4854, 0.25, 0.49, 0.25, 0.25])
me_cone_001.materials.append(mat_material_002)
me_cone_001.update()
me_cone_002 = bpy.data.meshes.new('Cone.002')
me_cone_002.from_pydata([(0.0, 1.0, -1.0), (0.1951, 0.9808, -1.0), (0.3827, 0.9239, -1.0), (0.5556, 0.8315, -1.0), (0.7071, 0.7071, -1.0), (0.8315, 0.5556, -1.0), (0.9239, 0.3827, -1.0), (0.9808, 0.1951, -1.0), (1.0, 0.0, -1.0), (0.9808, -0.1951, -1.0), (0.9239, -0.3827, -1.0), (0.8315, -0.5556, -1.0), (0.7071, -0.7071, -1.0), (0.5556, -0.8315, -1.0), (0.3827, -0.9239, -1.0), (0.1951, -0.9808, -1.0), (0.0, -1.0, -1.0), (-0.1951, -0.9808, -1.0), (-0.3827, -0.9239, -1.0), (-0.5556, -0.8315, -1.0), (-0.7071, -0.7071, -1.0), (-0.8315, -0.5556, -1.0), (-0.9239, -0.3827, -1.0), (-0.9808, -0.1951, -1.0), (-1.0, 0.0, -1.0), (-0.9808, 0.1951, -1.0), (-0.9239, 0.3827, -1.0), (-0.8315, 0.5556, -1.0), (-0.7071, 0.7071, -1.0), (-0.5556, 0.8315, -1.0), (-0.3827, 0.9239, -1.0), (-0.1951, 0.9808, -1.0), (0.0, 0.0, 1.0)], [], [(0, 32, 1), (1, 32, 2), (2, 32, 3), (3, 32, 4), (4, 32, 5), (5, 32, 6), (6, 32, 7), (7, 32, 8), (8, 32, 9), (9, 32, 10), (10, 32, 11), (11, 32, 12), (12, 32, 13), (13, 32, 14), (14, 32, 15), (15, 32, 16), (16, 32, 17), (17, 32, 18), (18, 32, 19), (19, 32, 20), (20, 32, 21), (21, 32, 22), (22, 32, 23), (23, 32, 24), (24, 32, 25), (25, 32, 26), (26, 32, 27), (27, 32, 28), (28, 32, 29), (29, 32, 30), (0, 1, 2, 3, 4, 5, 6, 7, 8, 9, 10, 11, 12, 13, 14, 15, 16, 17, 18, 19, 20, 21, 22, 23, 24, 25, 26, 27, 28, 29, 30, 31), (30, 32, 31), (31, 32, 0)])
_uv = me_cone_002.uv_layers.new(name='UVMap')
_uv.uv.foreach_set('vector', [0.25, 0.49, 0.25, 0.25, 0.2968, 0.4854, 0.2968, 0.4854, 0.25, 0.25, 0.3418, 0.4717, 0.3418, 0.4717, 0.25, 0.25, 0.3833, 0.4496, 0.3833, 0.4496, 0.25, 0.25, 0.4197, 0.4197, 0.4197, 0.4197, 0.25, 0.25, 0.4496, 0.3833, 0.4496, 0.3833, 0.25, 0.25, 0.4717, 0.3418, 0.4717, 0.3418, 0.25, 0.25, 0.4854, 0.2968, 0.4854, 0.2968, 0.25, 0.25, 0.49, 0.25, 0.49, 0.25, 0.25, 0.25, 0.4854, 0.2032, 0.4854, 0.2032, 0.25, 0.25, 0.4717, 0.1582, 0.4717, 0.1582, 0.25, 0.25, 0.4496, 0.1167, 0.4496, 0.1167, 0.25, 0.25, 0.4197, 0.08029, 0.4197, 0.08029, 0.25, 0.25, 0.3833, 0.05045, 0.3833, 0.05045, 0.25, 0.25, 0.3418, 0.02827, 0.3418, 0.02827, 0.25, 0.25, 0.2968, 0.01461, 0.2968, 0.01461, 0.25, 0.25, 0.25, 0.01, 0.25, 0.01, 0.25, 0.25, 0.2032, 0.01461, 0.2032, 0.01461, 0.25, 0.25, 0.1582, 0.02827, 0.1582, 0.02827, 0.25, 0.25, 0.1167, 0.05045, 0.1167, 0.05045, 0.25, 0.25, 0.08029, 0.08029, 0.08029, 0.08029, 0.25, 0.25, 0.05045, 0.1167, 0.05045, 0.1167, 0.25, 0.25, 0.02827, 0.1582, 0.02827, 0.1582, 0.25, 0.25, 0.01461, 0.2032, 0.01461, 0.2032, 0.25, 0.25, 0.01, 0.25, 0.01, 0.25, 0.25, 0.25, 0.01461, 0.2968, 0.01461, 0.2968, 0.25, 0.25, 0.02827, 0.3418, 0.02827, 0.3418, 0.25, 0.25, 0.05045, 0.3833, 0.05045, 0.3833, 0.25, 0.25, 0.08029, 0.4197, 0.08029, 0.4197, 0.25, 0.25, 0.1167, 0.4496, 0.1167, 0.4496, 0.25, 0.25, 0.1582, 0.4717, 0.75, 0.49, 0.7968, 0.4854, 0.8418, 0.4717, 0.8833, 0.4496, 0.9197, 0.4197, 0.9496, 0.3833, 0.9717, 0.3418, 0.9854, 0.2968, 0.99, 0.25, 0.9854, 0.2032, 0.9717, 0.1582, 0.9496, 0.1167, 0.9197, 0.08029, 0.8833, 0.05045, 0.8418, 0.02827, 0.7968, 0.01461, 0.75, 0.01, 0.7032, 0.01461, 0.6582, 0.02827, 0.6167, 0.05045, 0.5803, 0.08029, 0.5504, 0.1167, 0.5283, 0.1582, 0.5146, 0.2032, 0.51, 0.25, 0.5146, 0.2968, 0.5283, 0.3418, 0.5504, 0.3833, 0.5803, 0.4197, 0.6167, 0.4496, 0.6582, 0.4717, 0.7032, 0.4854, 0.1582, 0.4717, 0.25, 0.25, 0.2032, 0.4854, 0.2032, 0.4854, 0.25, 0.25, 0.25, 0.49])
me_cone_002.update()
me_cone_003 = bpy.data.meshes.new('Cone.003')
me_cone_003.from_pydata([(0.0, 1.0, -1.0), (0.1951, 0.9808, -1.0), (0.3827, 0.9239, -1.0), (0.5556, 0.8315, -1.0), (0.7071, 0.7071, -1.0), (0.8315, 0.5556, -1.0), (0.9239, 0.3827, -1.0), (0.9808, 0.1951, -1.0), (1.0, 0.0, -1.0), (0.9808, -0.1951, -1.0), (0.9239, -0.3827, -1.0), (0.8315, -0.5556, -1.0), (0.7071, -0.7071, -1.0), (0.5556, -0.8315, -1.0), (0.3827, -0.9239, -1.0), (0.1951, -0.9808, -1.0), (0.0, -1.0, -1.0), (-0.1951, -0.9808, -1.0), (-0.3827, -0.9239, -1.0), (-0.5556, -0.8315, -1.0), (-0.7071, -0.7071, -1.0), (-0.8315, -0.5556, -1.0), (-0.9239, -0.3827, -1.0), (-0.9808, -0.1951, -1.0), (-1.0, 0.0, -1.0), (-0.9808, 0.1951, -1.0), (-0.9239, 0.3827, -1.0), (-0.8315, 0.5556, -1.0), (-0.7071, 0.7071, -1.0), (-0.5556, 0.8315, -1.0), (-0.3827, 0.9239, -1.0), (-0.1951, 0.9808, -1.0), (0.0, 0.0, 1.0)], [], [(0, 32, 1), (1, 32, 2), (2, 32, 3), (3, 32, 4), (4, 32, 5), (5, 32, 6), (6, 32, 7), (7, 32, 8), (8, 32, 9), (9, 32, 10), (10, 32, 11), (11, 32, 12), (12, 32, 13), (13, 32, 14), (14, 32, 15), (15, 32, 16), (16, 32, 17), (17, 32, 18), (18, 32, 19), (19, 32, 20), (20, 32, 21), (21, 32, 22), (22, 32, 23), (23, 32, 24), (24, 32, 25), (25, 32, 26), (26, 32, 27), (27, 32, 28), (28, 32, 29), (29, 32, 30), (0, 1, 2, 3, 4, 5, 6, 7, 8, 9, 10, 11, 12, 13, 14, 15, 16, 17, 18, 19, 20, 21, 22, 23, 24, 25, 26, 27, 28, 29, 30, 31), (30, 32, 31), (31, 32, 0)])
_uv = me_cone_003.uv_layers.new(name='UVMap')
_uv.uv.foreach_set('vector', [0.25, 0.49, 0.25, 0.25, 0.2968, 0.4854, 0.2968, 0.4854, 0.25, 0.25, 0.3418, 0.4717, 0.3418, 0.4717, 0.25, 0.25, 0.3833, 0.4496, 0.3833, 0.4496, 0.25, 0.25, 0.4197, 0.4197, 0.4197, 0.4197, 0.25, 0.25, 0.4496, 0.3833, 0.4496, 0.3833, 0.25, 0.25, 0.4717, 0.3418, 0.4717, 0.3418, 0.25, 0.25, 0.4854, 0.2968, 0.4854, 0.2968, 0.25, 0.25, 0.49, 0.25, 0.49, 0.25, 0.25, 0.25, 0.4854, 0.2032, 0.4854, 0.2032, 0.25, 0.25, 0.4717, 0.1582, 0.4717, 0.1582, 0.25, 0.25, 0.4496, 0.1167, 0.4496, 0.1167, 0.25, 0.25, 0.4197, 0.08029, 0.4197, 0.08029, 0.25, 0.25, 0.3833, 0.05045, 0.3833, 0.05045, 0.25, 0.25, 0.3418, 0.02827, 0.3418, 0.02827, 0.25, 0.25, 0.2968, 0.01461, 0.2968, 0.01461, 0.25, 0.25, 0.25, 0.01, 0.25, 0.01, 0.25, 0.25, 0.2032, 0.01461, 0.2032, 0.01461, 0.25, 0.25, 0.1582, 0.02827, 0.1582, 0.02827, 0.25, 0.25, 0.1167, 0.05045, 0.1167, 0.05045, 0.25, 0.25, 0.08029, 0.08029, 0.08029, 0.08029, 0.25, 0.25, 0.05045, 0.1167, 0.05045, 0.1167, 0.25, 0.25, 0.02827, 0.1582, 0.02827, 0.1582, 0.25, 0.25, 0.01461, 0.2032, 0.01461, 0.2032, 0.25, 0.25, 0.01, 0.25, 0.01, 0.25, 0.25, 0.25, 0.01461, 0.2968, 0.01461, 0.2968, 0.25, 0.25, 0.02827, 0.3418, 0.02827, 0.3418, 0.25, 0.25, 0.05045, 0.3833, 0.05045, 0.3833, 0.25, 0.25, 0.08029, 0.4197, 0.08029, 0.4197, 0.25, 0.25, 0.1167, 0.4496, 0.1167, 0.4496, 0.25, 0.25, 0.1582, 0.4717, 0.75, 0.49, 0.7968, 0.4854, 0.8418, 0.4717, 0.8833, 0.4496, 0.9197, 0.4197, 0.9496, 0.3833, 0.9717, 0.3418, 0.9854, 0.2968, 0.99, 0.25, 0.9854, 0.2032, 0.9717, 0.1582, 0.9496, 0.1167, 0.9197, 0.08029, 0.8833, 0.05045, 0.8418, 0.02827, 0.7968, 0.01461, 0.75, 0.01, 0.7032, 0.01461, 0.6582, 0.02827, 0.6167, 0.05045, 0.5803, 0.08029, 0.5504, 0.1167, 0.5283, 0.1582, 0.5146, 0.2032, 0.51, 0.25, 0.5146, 0.2968, 0.5283, 0.3418, 0.5504, 0.3833, 0.5803, 0.4197, 0.6167, 0.4496, 0.6582, 0.4717, 0.7032, 0.4854, 0.1582, 0.4717, 0.25, 0.25, 0.2032, 0.4854, 0.2032, 0.4854, 0.25, 0.25, 0.25, 0.49])
me_cone_003.update()
me_cone_004 = bpy.data.meshes.new('Cone.004')
me_cone_004.from_pydata([(0.0, 1.0, -1.0), (0.1951, 0.9808, -1.0), (0.3827, 0.9239, -1.0), (0.5556, 0.8315, -1.0), (0.7071, 0.7071, -1.0), (0.8315, 0.5556, -1.0), (0.9239, 0.3827, -1.0), (0.9808, 0.1951, -1.0), (1.0, 0.0, -1.0), (0.9808, -0.1951, -1.0), (0.9239, -0.3827, -1.0), (0.8315, -0.5556, -1.0), (0.7071, -0.7071, -1.0), (0.5556, -0.8315, -1.0), (0.3827, -0.9239, -1.0), (0.1951, -0.9808, -1.0), (0.0, -1.0, -1.0), (-0.1951, -0.9808, -1.0), (-0.3827, -0.9239, -1.0), (-0.5556, -0.8315, -1.0), (-0.7071, -0.7071, -1.0), (-0.8315, -0.5556, -1.0), (-0.9239, -0.3827, -1.0), (-0.9808, -0.1951, -1.0), (-1.0, 0.0, -1.0), (-0.9808, 0.1951, -1.0), (-0.9239, 0.3827, -1.0), (-0.8315, 0.5556, -1.0), (-0.7071, 0.7071, -1.0), (-0.5556, 0.8315, -1.0), (-0.3827, 0.9239, -1.0), (-0.1951, 0.9808, -1.0), (0.0, 0.0, 1.0)], [], [(0, 32, 1), (1, 32, 2), (2, 32, 3), (3, 32, 4), (4, 32, 5), (5, 32, 6), (6, 32, 7), (7, 32, 8), (8, 32, 9), (9, 32, 10), (10, 32, 11), (11, 32, 12), (12, 32, 13), (13, 32, 14), (14, 32, 15), (15, 32, 16), (16, 32, 17), (17, 32, 18), (18, 32, 19), (19, 32, 20), (20, 32, 21), (21, 32, 22), (22, 32, 23), (23, 32, 24), (24, 32, 25), (25, 32, 26), (26, 32, 27), (27, 32, 28), (28, 32, 29), (29, 32, 30), (0, 1, 2, 3, 4, 5, 6, 7, 8, 9, 10, 11, 12, 13, 14, 15, 16, 17, 18, 19, 20, 21, 22, 23, 24, 25, 26, 27, 28, 29, 30, 31), (30, 32, 31), (31, 32, 0)])
_uv = me_cone_004.uv_layers.new(name='UVMap')
_uv.uv.foreach_set('vector', [0.25, 0.49, 0.25, 0.25, 0.2968, 0.4854, 0.2968, 0.4854, 0.25, 0.25, 0.3418, 0.4717, 0.3418, 0.4717, 0.25, 0.25, 0.3833, 0.4496, 0.3833, 0.4496, 0.25, 0.25, 0.4197, 0.4197, 0.4197, 0.4197, 0.25, 0.25, 0.4496, 0.3833, 0.4496, 0.3833, 0.25, 0.25, 0.4717, 0.3418, 0.4717, 0.3418, 0.25, 0.25, 0.4854, 0.2968, 0.4854, 0.2968, 0.25, 0.25, 0.49, 0.25, 0.49, 0.25, 0.25, 0.25, 0.4854, 0.2032, 0.4854, 0.2032, 0.25, 0.25, 0.4717, 0.1582, 0.4717, 0.1582, 0.25, 0.25, 0.4496, 0.1167, 0.4496, 0.1167, 0.25, 0.25, 0.4197, 0.08029, 0.4197, 0.08029, 0.25, 0.25, 0.3833, 0.05045, 0.3833, 0.05045, 0.25, 0.25, 0.3418, 0.02827, 0.3418, 0.02827, 0.25, 0.25, 0.2968, 0.01461, 0.2968, 0.01461, 0.25, 0.25, 0.25, 0.01, 0.25, 0.01, 0.25, 0.25, 0.2032, 0.01461, 0.2032, 0.01461, 0.25, 0.25, 0.1582, 0.02827, 0.1582, 0.02827, 0.25, 0.25, 0.1167, 0.05045, 0.1167, 0.05045, 0.25, 0.25, 0.08029, 0.08029, 0.08029, 0.08029, 0.25, 0.25, 0.05045, 0.1167, 0.05045, 0.1167, 0.25, 0.25, 0.02827, 0.1582, 0.02827, 0.1582, 0.25, 0.25, 0.01461, 0.2032, 0.01461, 0.2032, 0.25, 0.25, 0.01, 0.25, 0.01, 0.25, 0.25, 0.25, 0.01461, 0.2968, 0.01461, 0.2968, 0.25, 0.25, 0.02827, 0.3418, 0.02827, 0.3418, 0.25, 0.25, 0.05045, 0.3833, 0.05045, 0.3833, 0.25, 0.25, 0.08029, 0.4197, 0.08029, 0.4197, 0.25, 0.25, 0.1167, 0.4496, 0.1167, 0.4496, 0.25, 0.25, 0.1582, 0.4717, 0.75, 0.49, 0.7968, 0.4854, 0.8418, 0.4717, 0.8833, 0.4496, 0.9197, 0.4197, 0.9496, 0.3833, 0.9717, 0.3418, 0.9854, 0.2968, 0.99, 0.25, 0.9854, 0.2032, 0.9717, 0.1582, 0.9496, 0.1167, 0.9197, 0.08029, 0.8833, 0.05045, 0.8418, 0.02827, 0.7968, 0.01461, 0.75, 0.01, 0.7032, 0.01461, 0.6582, 0.02827, 0.6167, 0.05045, 0.5803, 0.08029, 0.5504, 0.1167, 0.5283, 0.1582, 0.5146, 0.2032, 0.51, 0.25, 0.5146, 0.2968, 0.5283, 0.3418, 0.5504, 0.3833, 0.5803, 0.4197, 0.6167, 0.4496, 0.6582, 0.4717, 0.7032, 0.4854, 0.1582, 0.4717, 0.25, 0.25, 0.2032, 0.4854, 0.2032, 0.4854, 0.25, 0.25, 0.25, 0.49])
me_cone_004.update()

# ---- objects
ob_pot = bpy.data.objects.new('pot', me_cylindre)
ob_sphere = bpy.data.objects.new('Sphere', me_sphere_001)
ob_fleur_x = bpy.data.objects.new('fleur_x', me_cone)
ob_fleur_y = bpy.data.objects.new('fleur_y', me_cone_001)
ob_cone = bpy.data.objects.new('Cone', me_cone_002)
ob_cone_001 = bpy.data.objects.new('Cone.001', me_cone_003)
ob_cone_002 = bpy.data.objects.new('Cone.002', me_cone_004)

# ---- transforms, parenting, visibility, modifiers, constraints
ob_pot.location = (0.0, 0.0, 0.0)
ob_pot.scale = (1.0, 1.0, 1.0)
ob_sphere.location = (0.0, 0.0, 2.09)
ob_sphere.scale = (1.803, 1.689, 1.21)
ob_fleur_x.location = (0.0, 0.0, 0.0)
ob_fleur_x.rotation_euler = (0.0, 0.0, 1.571)
ob_fleur_y.location = (0.0, 0.0, 0.0)
ob_cone.location = (1.115, 0.1351, 3.266)
ob_cone.rotation_euler = (-0.06981, 0.6632, 0.0)
ob_cone.scale = (0.03, 0.03, 0.26)
ob_cone_001.location = (1.115, 0.1984, 3.156)
ob_cone_001.rotation_euler = (-0.2094, 0.6632, 0.0)
ob_cone_001.scale = (0.03, 0.03, 0.16)
ob_cone_002.location = (1.115, 0.06694, 3.156)
ob_cone_002.rotation_euler = (0.1047, 0.6632, 0.0)
ob_cone_002.scale = (0.03, 0.03, 0.16)

# ---- collection membership
col_collection.objects.link(ob_pot)
col_collection.objects.link(ob_sphere)
col_collection.objects.link(ob_fleur_x)
col_collection.objects.link(ob_fleur_y)
col_pique.objects.link(ob_cone)
col_pique.objects.link(ob_cone_001)
col_pique.objects.link(ob_cone_002)

# ---- scene / render settings (as saved in the file)
scene.frame_start = 1; scene.frame_end = 250; scene.frame_set(1)
scene.render.engine = 'BLENDER_EEVEE_NEXT'
scene.cycles.sampling_pattern = 'TABULATED_SOBOL'
scene.cycles.use_light_tree = False
scene.view_settings.view_transform = 'Filmic'
bpy.context.view_layer.update()

# ---- added for rendering (the .blend has no active camera and no usable light): camera, sun
cam_auto = bpy.data.cameras.new('AutoCamera')
cam_auto.lens = 50.0
cam_auto.sensor_width = 36.0
cam_auto.clip_end = 1000.0
ob_auto_camera = bpy.data.objects.new('AutoCamera', cam_auto)
scene.collection.objects.link(ob_auto_camera)
ob_auto_camera.location = (7.32166, -8.786, 7.13572)
ob_auto_camera.rotation_euler = (1.09748, -7.21219e-08, 0.694738)
scene.camera = ob_auto_camera
light_auto_sun = bpy.data.lights.new('AutoSun', 'SUN')
light_auto_sun.energy = 3.0
light_auto_sun.angle = 0.0523599
ob_auto_sun = bpy.data.objects.new('AutoSun', light_auto_sun)
scene.collection.objects.link(ob_auto_sun)
ob_auto_sun.rotation_euler = (0.872665, 0.174533, 0.523599)
bpy.context.view_layer.update()

